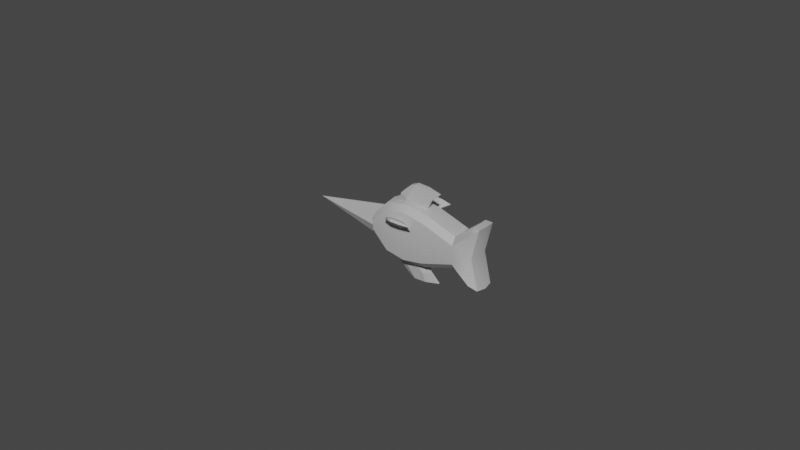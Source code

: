 # Source: Fish2.0.blend  (saved by Blender 3.4.6; exported with 4.5.12 LTS)
import bpy
from mathutils import Matrix  # noqa: F401  (used for matrix-valued properties, if any)

bpy.ops.wm.read_factory_settings(use_empty=True)
scene = bpy.context.scene
scene.name = 'Scene'

# ---- collections
col_collection = bpy.data.collections.new('Collection'); scene.collection.children.link(col_collection)

# ---- materials (node trees are filled in below, after node groups)
mat_lambert1 = bpy.data.materials.new('lambert1')
mat_lambert1.use_transparent_shadow = False
mat_lambert1.diffuse_color = (0.5, 0.5, 0.5, 1.0)
mat_lambert1.roughness = 0.5528

# ---- material node trees
mat_lambert1.use_nodes = True; mat_lambert1.node_tree.nodes.clear()
_N = mat_lambert1.node_tree.nodes; _L = mat_lambert1.node_tree.links
n0 = _N.new('ShaderNodeBsdfPrincipled'); n0.name = 'Principled BSDF'; n0.location = (10, 300)
n0.distribution = 'GGX'
n0.subsurface_method = 'RANDOM_WALK_SKIN'
n0.inputs[0].default_value = (0.5, 0.5, 0.5, 1.0)
n0.inputs[2].default_value = 0.5528
n0.inputs[3].default_value = 1.45
n0.inputs[27].default_value = (0.0, 0.0, 0.0, 1.0)
n0.inputs[28].default_value = 1.0
n1 = _N.new('ShaderNodeOutputMaterial'); n1.name = 'Material Output'; n1.location = (300, 300)
n2 = _N.new('ShaderNodeNormalMap'); n2.name = 'Normal Map'; n2.location = (-300, -300)
n2.label = 'Normal/Map'
_L.new(n0.outputs[0], n1.inputs[0])
_L.new(n2.outputs[0], n0.inputs[5])
n1.is_active_output = True

# ---- world
world_world = bpy.data.worlds.new('World'); scene.world = world_world
world_world.use_nodes = True; world_world.node_tree.nodes.clear()
_N = world_world.node_tree.nodes; _L = world_world.node_tree.links
n0 = _N.new('ShaderNodeOutputWorld'); n0.name = 'World Output'; n0.location = (300, 300)
n1 = _N.new('ShaderNodeBackground'); n1.name = 'Background'; n1.location = (10, 300)
n1.inputs[0].default_value = (0.05088, 0.05088, 0.05088, 1.0)
_L.new(n1.outputs[0], n0.inputs[0])
n0.is_active_output = True
world_world.color = (0.05088, 0.05088, 0.05088)
world_world.use_sun_shadow = False
world_world.sun_shadow_jitter_overblur = 0.0

# ---- meshes
me_mesh = bpy.data.meshes.new('Mesh')
me_mesh.from_pydata([(0.5226, -0.8619, 0.3163), (0.4781, -0.6831, 0.5001), (1.561, -0.3329, 0.5001), (1.523, -0.5386, 0.3163), (0.4781, 0.6059, 0.5001), (0.5226, 0.7847, 0.3163), (1.523, 0.4614, 0.3163), (1.561, 0.2557, 0.5001), (0.5226, 0.7847, -0.316), (0.4781, 0.6059, -0.4999), (1.561, 0.2557, -0.4999), (1.523, 0.4614, -0.316), (0.4781, -0.6831, -0.4999), (0.5226, -0.8619, -0.316), (1.523, -0.5386, -0.316), (1.561, -0.3329, -0.4999), (-0.1913, -0.8017, -0.4999), (-0.1913, -0.9884, -0.316), (-0.1913, -0.8017, 0.5001), (-0.1913, -0.9884, 0.3163), (-0.1913, 0.9111, 0.3163), (-0.1913, 0.7245, 0.5001), (-0.1913, 0.7245, -0.4999), (-0.1913, 0.9111, -0.316), (2.081, -0.9944, -0.316), (2.146, -0.8106, -0.4999), (2.146, -0.8106, 0.5001), (2.081, -0.9944, 0.3163), (2.146, 0.7333, -0.4999), (2.081, 0.9172, -0.316), (2.081, 0.9172, 0.3163), (2.146, 0.7333, 0.5001), (2.33, -0.9944, -0.316), (2.33, -0.9944, 0.3163), (2.33, 0.9172, -0.316), (2.33, 0.9172, 0.3163), (-0.9052, -0.8619, -0.316), (-0.8166, -0.6909, -0.4999), (-1.341, -0.1716, -0.4999), (-1.524, -0.2483, -0.316), (-0.8166, -0.6909, 0.5001), (-0.9052, -0.8619, 0.3163), (-1.524, -0.2483, 0.3163), (-1.341, -0.1716, 0.5001), (-0.9052, 0.7847, 0.3163), (-0.8166, 0.6137, 0.5001), (-1.341, 0.0944, 0.5001), (-1.524, 0.171, 0.3163), (-0.8166, 0.6137, -0.4999), (-0.9052, 0.7847, -0.316), (-1.524, 0.171, -0.316), (-1.341, 0.0944, -0.4999), (2.102, -0.03861, -0.316), (1.919, -0.03861, -0.4999), (1.561, -0.03861, -0.4999), (0.4781, -0.03861, -0.5889), (-0.1913, -0.03861, -0.5889), (-0.8166, -0.03861, -0.5889), (-1.341, -0.03861, -0.4999), (-1.524, -0.03861, -0.316), (-1.524, -0.03861, 0.3163), (-1.341, -0.03861, 0.5001), (-0.8166, -0.03861, 0.5892), (-0.1913, -0.03861, 0.5892), (0.4781, -0.03861, 0.5892), (1.561, -0.03861, 0.5001), (1.919, -0.03861, 0.5001), (2.102, -0.03861, 0.3163), (1.554, 0.4753, 0.0001312), (0.526, 0.8077, 0.0001312), (-0.2078, 0.9376, 0.0001312), (-0.9417, 0.8077, 0.0001312), (-1.578, 0.1769, 0.0001312), (-1.578, -0.03861, 0.0001312), (-1.578, -0.2541, 0.0001312), (-0.9417, -0.8849, 0.0001312), (-0.2078, -1.015, 0.0001312), (0.526, -0.8849, 0.0001312), (1.554, -0.5526, 0.0001312), (2.128, -1.021, 0.0001312), (2.384, -1.021, 0.0001312), (2.15, -0.03861, 0.0001312), (2.384, 0.9438, 0.0001312), (2.128, 0.9438, 0.0001312), (-3.837, -0.03861, 0.0001312), (-1.524, -0.2483, -0.316), (-1.524, -0.2483, 0.3163), (-1.524, 0.171, 0.3163), (-1.524, 0.171, -0.316), (-1.524, -0.03861, -0.316), (-1.524, -0.03861, 0.3163), (-1.578, 0.1769, 0.0001311), (-1.578, -0.03861, 0.0001312), (-1.578, -0.2541, 0.0001312), (-1.301, 0.4512, 0.0001311), (-1.365, 0.2991, 0.3379), (-1.391, 0.3029, 0.3163), (-1.363, -0.03861, 0.4781), (-1.455, 0.1423, 0.3853), (-1.455, -0.2195, 0.3853), (-1.365, -0.3763, 0.3379), (-1.363, -0.03861, 0.4781), (-1.301, -0.5284, 0.0001313), (-1.391, -0.3801, 0.3163), (-1.301, -0.5284, 0.0001312), (-1.365, -0.3763, -0.3376), (-1.391, -0.3801, -0.316), (-1.363, -0.03861, -0.4779), (-1.363, -0.03861, -0.4779), (-1.455, -0.2195, -0.385), (-1.455, 0.1423, -0.385), (-1.365, 0.2991, -0.3376), (-1.301, 0.4512, 0.0001311), (-1.391, 0.3028, -0.316), (-0.3633, -1.078, 0.1709), (-0.6139, -1.159, 0.08581), (-0.6139, -1.159, -0.08555), (-0.3633, -1.078, -0.1707), (-0.009237, -0.9725, 0.1709), (-0.009237, -0.9725, -0.1707), (-0.25, -1.504, -0.04996), (-0.3924, -1.375, -0.06105), (-0.2155, -1.332, -0.1212), (-0.08741, -1.559, -0.07862), (-0.08741, -1.559, 0.07889), (-0.2155, -1.332, 0.1215), (-0.3924, -1.375, 0.06132), (-0.25, -1.504, 0.05022), (0.4558, -1.198, -0.03116), (0.7459, -1.465, -0.02661), (0.2982, -1.538, -0.07858), (0.2364, -1.247, -0.1205), (0.7459, -1.465, 0.02687), (0.4558, -1.198, 0.03142), (0.2364, -1.247, 0.1207), (0.2982, -1.538, 0.07884), (-0.3633, 1.0, 0.1709), (-0.6139, 1.082, 0.08581), (-0.6139, 1.082, -0.08555), (-0.3633, 1.0, -0.1707), (-0.009238, 0.8953, 0.1709), (-0.009238, 0.8953, -0.1707), (-0.25, 1.427, -0.04996), (-0.3924, 1.298, -0.06105), (-0.2155, 1.255, -0.1212), (-0.08741, 1.482, -0.07862), (-0.08741, 1.482, 0.07889), (-0.2155, 1.255, 0.1215), (-0.3924, 1.298, 0.06132), (-0.25, 1.427, 0.05022), (0.4558, 1.121, -0.03116), (0.7459, 1.388, -0.02661), (0.2982, 1.461, -0.07858), (0.2364, 1.169, -0.1205), (0.7459, 1.388, 0.02687), (0.4558, 1.121, 0.03142), (0.2364, 1.169, 0.1207), (0.2982, 1.461, 0.07884), (-0.2078, 0.9376, 0.000131), (-0.2078, -1.015, 0.0001313), (-0.01059, -0.9672, 0.1709), (-0.1989, -1.001, 0.1709), (-0.3949, -0.9658, 0.1709), (-0.3949, -0.9658, -0.1707), (-0.1989, -1.001, -0.1707), (-0.01059, -0.9672, -0.1707), (-0.6684, -0.9333, 0.0001313), (-0.6704, -0.925, 0.08581), (-0.6704, -0.925, -0.08555), (-0.5342, -0.945, -0.1292), (-0.0007575, -0.9657, -0.1672), (0.03802, -0.96, -0.1517), (0.03802, -0.96, 0.152), (0.3217, -0.9211, 0.0001313), (0.3202, -0.9181, 0.04335), (0.3202, -0.9181, -0.04308), (0.2999, -0.9211, 0.05143), (-0.1989, 0.9233, 0.1709), (-0.3949, 0.8886, 0.1709), (-0.01059, 0.89, 0.1709), (-0.1989, 0.9233, -0.1707), (-0.01059, 0.89, -0.1707), (-0.3949, 0.8886, -0.1707), (-0.6704, 0.8477, -0.08555), (-0.6684, 0.8561, 0.000131), (-0.6704, 0.8477, 0.08581), (-0.5342, 0.8678, -0.1292), (-0.0007578, 0.8885, -0.1672), (0.03802, 0.8828, -0.1517), (0.03802, 0.8828, 0.152), (0.3202, 0.8409, -0.04308), (0.3217, 0.8439, 0.000131), (0.3202, 0.8409, 0.04335), (0.2999, 0.8439, 0.05143), (-0.4534, 0.3801, -0.7464), (-0.6466, 0.4539, -0.7713), (-0.696, 0.337, -0.6034), (-0.6466, 0.5304, -0.718), (-0.4534, 0.5327, -0.6401), (-0.696, 0.4135, -0.5501), (0.06244, 0.3534, -0.5877), (-0.1806, 0.3338, -0.6799), (0.06244, 0.3931, -0.5601), (-0.1806, 0.4864, -0.5736), (-0.3661, 0.6665, -0.9473), (-0.4759, 0.6146, -0.8623), (-0.3395, 0.6226, -0.8163), (-0.2408, 0.7034, -0.9731), (-0.2408, 0.633, -1.022), (-0.3395, 0.5141, -0.8918), (-0.4759, 0.56, -0.9003), (-0.3661, 0.6217, -0.9785), (0.1778, 0.5233, -0.7596), (0.4013, 0.6389, -0.9299), (0.05631, 0.6941, -0.9598), (0.008676, 0.5847, -0.7627), (0.4013, 0.615, -0.9466), (0.1778, 0.4954, -0.7791), (0.008676, 0.4769, -0.8377), (0.05631, 0.6238, -1.009), (-0.4534, 0.3801, 0.7466), (-0.6466, 0.4539, 0.7716), (-0.696, 0.337, 0.6036), (-0.6466, 0.5304, 0.7183), (-0.4534, 0.5327, 0.6404), (-0.696, 0.4135, 0.5503), (0.06244, 0.3534, 0.588), (-0.1806, 0.3338, 0.6801), (0.06244, 0.3931, 0.5603), (-0.1806, 0.4864, 0.5739), (-0.3661, 0.6665, 0.9476), (-0.4759, 0.6146, 0.8626), (-0.3395, 0.6226, 0.8166), (-0.2408, 0.7034, 0.9733), (-0.2408, 0.633, 1.022), (-0.3395, 0.5141, 0.8921), (-0.4759, 0.56, 0.9006), (-0.3661, 0.6217, 0.9788), (0.1778, 0.5233, 0.7599), (0.4013, 0.6389, 0.9302), (0.05631, 0.6941, 0.96), (0.008676, 0.5847, 0.7629), (0.4013, 0.615, 0.9468), (0.1778, 0.4954, 0.7794), (0.008676, 0.4769, 0.8379), (0.05631, 0.6238, 1.009), (-0.2191, 0.2472, -0.5556), (-0.5192, 0.2472, -0.5556), (-0.4106, 0.4568, -0.5311), (-0.4916, 0.4555, -0.5293), (-0.1938, 0.4568, -0.5311), (-0.5752, 0.2621, -0.5537), (-0.571, 0.2611, -0.554), (-0.6701, 0.4091, -0.5313), (-0.5691, 0.4361, -0.5301), (0.06168, 0.3759, -0.5353), (0.06103, 0.3214, -0.5417), (-0.0974, 0.4286, -0.5325), (-0.1913, 0.4561, -0.5312), (-0.05317, 0.2935, -0.5473), (-0.1913, 0.2553, -0.5546), (-0.5192, 0.2472, 0.5558), (-0.2191, 0.2472, 0.5558), (-0.1938, 0.4568, 0.5314), (-0.4106, 0.4568, 0.5314), (-0.4916, 0.4555, 0.5296), (-0.5752, 0.2621, 0.554), (-0.571, 0.2611, 0.5542), (-0.6701, 0.4091, 0.5316), (-0.5691, 0.4361, 0.5304), (0.06103, 0.3214, 0.542), (0.06168, 0.3759, 0.5356), (-0.1913, 0.4561, 0.5315), (-0.0974, 0.4286, 0.5327), (-0.05317, 0.2935, 0.5476), (-0.1913, 0.2553, 0.5549)], [], [(0, 1, 18, 19), (1, 0, 3, 2), (2, 3, 27, 26), (4, 5, 20, 21), (5, 4, 7, 6), (6, 7, 31, 30), (8, 9, 22, 23), (9, 8, 11, 10), (10, 11, 29, 28), (12, 13, 17, 16), (13, 12, 15, 14), (14, 15, 25, 24), (16, 17, 36, 37), (19, 18, 40, 41), (21, 20, 44, 45), (23, 22, 48, 49), (24, 25, 32), (26, 27, 33), (28, 29, 34), (30, 31, 35), (52, 53, 28, 34), (66, 67, 35, 31), (37, 36, 39, 38), (58, 59, 50, 51), (41, 40, 43, 42), (60, 61, 46, 47), (45, 44, 47, 46), (49, 48, 51, 50), (64, 65, 7, 4), (69, 68, 11, 8), (9, 10, 54, 55), (13, 14, 78, 77), (82, 81, 52, 34), (59, 73, 72, 50), (13, 77, 76, 17), (63, 64, 4, 21), (70, 69, 8, 23), (9, 55, 56, 22), (79, 78, 14, 24), (53, 54, 10, 28), (11, 68, 6, 30, 83, 29), (7, 65, 66, 31), (80, 79, 24, 32), (29, 83, 82, 34), (36, 75, 74, 39), (61, 62, 45, 46), (72, 71, 49, 50), (48, 57, 58, 51), (22, 56, 57, 48), (71, 70, 23, 49), (62, 63, 21, 45), (17, 76, 75, 36), (32, 25, 53, 52), (15, 54, 53, 25), (55, 54, 15, 12), (56, 55, 12, 16), (57, 56, 16, 37), (58, 57, 37, 38), (38, 39, 59, 58), (39, 74, 73, 59), (42, 43, 61, 60), (40, 62, 61, 43), (18, 63, 62, 40), (1, 64, 63, 18), (1, 2, 65, 64), (66, 65, 2, 26), (26, 33, 67, 66), (81, 80, 32, 52), (82, 83, 30, 35), (67, 81, 82, 35), (33, 80, 81, 67), (27, 79, 80, 33), (3, 78, 79, 27), (77, 78, 3, 0), (76, 77, 0, 19), (75, 76, 19, 41), (74, 75, 41, 42), (73, 74, 42, 60), (72, 73, 60, 47), (44, 71, 72, 47), (20, 70, 71, 44), (5, 69, 70, 20), (5, 6, 68, 69), (94, 84, 95, 96), (95, 84, 97, 98), (84, 100, 99, 101, 97), (100, 84, 102, 103), (104, 102, 84, 105, 106), (105, 84, 107, 108, 109), (84, 111, 110, 107), (113, 111, 84, 94, 112), (109, 85, 106, 105), (110, 88, 89, 108, 107), (99, 100, 103, 86), (90, 87, 98, 97, 101), (98, 87, 96, 95), (88, 110, 111, 113), (89, 88, 91, 92), (106, 85, 93, 104), (112, 91, 88, 113), (108, 89, 85, 109), (85, 89, 92, 93), (86, 90, 101, 99), (104, 93, 86, 103, 102), (86, 93, 92, 90), (90, 92, 91, 87), (96, 87, 91, 112, 94), (162, 114, 118, 160, 161), (119, 117, 163, 164, 165), (116, 115, 167, 166, 168), (117, 119, 131, 122), (115, 114, 162, 167), (117, 116, 168, 169, 163), (170, 171, 119, 165), (118, 114, 125, 134), (160, 118, 172), (123, 130, 135, 124), (115, 116, 121, 126), (174, 133, 128, 175, 173), (114, 115, 126, 125), (172, 118, 134, 133, 174, 176), (175, 128, 131, 119, 171), (116, 117, 122, 121), (135, 130, 129, 132), (121, 122, 123, 120), (125, 126, 127, 124), (126, 121, 120, 127), (129, 130, 131, 128), (133, 134, 135, 132), (128, 133, 132, 129), (122, 131, 130, 123), (134, 125, 124, 135), (123, 124, 127, 120), (179, 140, 136, 178, 177), (182, 139, 141, 181, 180), (137, 138, 183, 184, 185), (139, 144, 153, 141), (178, 136, 137, 185), (186, 183, 138, 139, 182), (187, 181, 141, 188), (140, 156, 147, 136), (140, 179, 189), (145, 146, 157, 152), (137, 148, 143, 138), (190, 150, 155, 192, 191), (136, 147, 148, 137), (192, 155, 156, 140, 189, 193), (141, 153, 150, 190, 188), (138, 143, 144, 139), (157, 154, 151, 152), (143, 142, 145, 144), (147, 146, 149, 148), (148, 149, 142, 143), (151, 150, 153, 152), (155, 154, 157, 156), (150, 151, 154, 155), (144, 145, 152, 153), (156, 157, 146, 147), (145, 142, 149, 146), (165, 164, 159, 173, 175, 171, 170), (191, 158, 180, 181, 187, 188, 190), (180, 158, 184, 183, 186, 182), (168, 166, 159, 164, 163, 169), (174, 173, 159, 161, 160, 172, 176), (162, 161, 159, 166, 167), (185, 184, 158, 177, 178), (179, 177, 158, 191, 192, 193, 189), (194, 201, 246, 247), (203, 198, 249, 248, 250), (195, 196, 199, 197), (198, 203, 215, 206), (251, 196, 195, 194, 247, 252), (253, 199, 196, 251), (198, 197, 199, 253, 254, 249), (200, 202, 255, 256), (202, 203, 250, 258, 257, 255), (201, 194, 209, 218), (246, 201, 200, 256, 259, 260), (207, 214, 219, 208), (195, 197, 205, 210), (202, 200, 217, 212), (194, 195, 210, 209), (200, 201, 218, 217), (203, 202, 212, 215), (197, 198, 206, 205), (219, 214, 213, 216), (205, 206, 207, 204), (209, 210, 211, 208), (210, 205, 204, 211), (213, 214, 215, 212), (217, 218, 219, 216), (212, 217, 216, 213), (206, 215, 214, 207), (218, 209, 208, 219), (207, 208, 211, 204), (262, 227, 220, 261), (224, 229, 263, 264, 265), (221, 223, 225, 222), (224, 232, 241, 229), (261, 220, 221, 222, 266, 267), (266, 222, 225, 268), (269, 268, 225, 223, 224, 265), (271, 228, 226, 270), (263, 229, 228, 271, 273, 272), (227, 244, 235, 220), (274, 270, 226, 227, 262, 275), (233, 234, 245, 240), (221, 236, 231, 223), (228, 238, 243, 226), (220, 235, 236, 221), (226, 243, 244, 227), (229, 241, 238, 228), (223, 231, 232, 224), (245, 242, 239, 240), (231, 230, 233, 232), (235, 234, 237, 236), (236, 237, 230, 231), (239, 238, 241, 240), (243, 242, 245, 244), (238, 239, 242, 243), (232, 233, 240, 241), (244, 245, 234, 235), (233, 230, 237, 234), (270, 274, 275, 272, 273, 271), (256, 255, 257, 258, 260, 259), (252, 247, 246, 260, 258, 250, 248, 249, 254, 253, 251), (264, 263, 272, 275, 262, 261, 267, 266, 268, 269, 265)])
me_mesh.polygons.foreach_set('use_smooth', [1, 1, 1, 1, 1, 1, 1, 1, 1, 1, 1, 1, 1, 1, 1, 1, 1, 1, 1, 1, 1, 1, 1, 1, 1, 1, 1, 1, 1, 1, 1, 1, 1, 1, 1, 1, 1, 1, 1, 1, 1, 1, 1, 1, 1, 1, 1, 1, 1, 1, 1, 1, 1, 1, 1, 1, 1, 1, 1, 1, 1, 1, 1, 1, 1, 1, 1, 1, 1, 1, 1, 1, 1, 1, 1, 1, 1, 1, 1, 1, 1, 1, 1, 0, 0, 0, 0, 0, 0, 0, 0, 1, 1, 1, 1, 1, 1, 1, 1, 1, 1, 1, 1, 1, 1, 1, 1, 0, 0, 0, 0, 0, 0, 0, 0, 0, 0, 0, 0, 0, 0, 0, 0, 0, 0, 0, 0, 0, 0, 0, 0, 0, 0, 0, 0, 0, 0, 0, 0, 0, 0, 0, 0, 0, 0, 0, 0, 0, 0, 0, 0, 0, 0, 0, 0, 0, 0, 0, 0, 1, 1, 1, 1, 1, 1, 1, 1, 0, 0, 0, 0, 0, 0, 0, 0, 0, 0, 0, 0, 0, 0, 0, 0, 0, 0, 0, 0, 0, 0, 0, 0, 0, 0, 0, 0, 0, 0, 0, 0, 0, 0, 0, 0, 0, 0, 0, 0, 0, 0, 0, 0, 0, 0, 0, 0, 0, 0, 0, 0, 0, 0, 0, 0, 1, 1, 1, 1])
_k = set([(0, 3), (0, 19), (1, 2), (1, 18), (2, 3), (2, 26), (3, 27), (3, 78), (4, 7), (4, 21), (5, 6), (5, 20), (6, 7), (6, 30), (6, 68), (7, 31), (8, 11), (8, 23), (9, 10), (9, 22), (10, 11), (10, 28), (11, 29), (11, 68), (12, 15), (12, 16), (13, 14), (13, 17), (14, 15), (14, 24), (14, 78), (15, 25), (16, 37), (17, 36), (18, 40), (19, 41), (20, 44), (21, 45), (22, 48), (23, 49), (24, 32), (24, 79), (25, 32), (26, 33), (27, 33), (27, 79), (28, 34), (29, 34), (29, 83), (30, 35), (30, 83), (31, 35), (32, 52), (32, 80), (33, 67), (33, 80), (34, 52), (34, 82), (35, 67), (35, 82), (36, 39), (36, 75), (37, 38), (38, 39), (38, 58), (39, 59), (39, 74), (40, 43), (41, 42), (41, 75), (42, 43), (42, 60), (42, 74), (43, 61), (44, 47), (44, 71), (45, 46), (46, 47), (46, 61), (47, 60), (47, 72), (48, 51), (49, 50), (49, 71), (50, 51), (50, 59), (50, 72), (51, 58), (85, 89), (85, 93), (85, 106), (85, 109), (86, 90), (86, 93), (86, 99), (86, 103), (87, 90), (87, 91), (87, 96), (87, 98), (88, 89), (88, 91), (88, 110), (88, 113)])
me_mesh.attributes.new('sharp_edge', 'BOOLEAN', 'EDGE').data.foreach_set('value', [ (min(e.vertices), max(e.vertices)) in _k for e in me_mesh.edges])
_uv = me_mesh.uv_layers.new(name='map1')
_uv.uv.foreach_set('vector', [0.329, 0.0, 0.375, 0.02834, 0.375, 0.02457, 0.329, 0.0, 0.375, 0.02834, 0.329, 0.0, 0.625, 0.0, 0.625, 0.04353, 0.625, 0.04353, 0.671, 0.0, 0.671, 0.0, 0.625, 0.02404, 0.375, 0.224, 0.375, 0.296, 0.329, 0.25, 0.375, 0.2254, 0.375, 0.296, 0.375, 0.224, 0.625, 0.1907, 0.625, 0.296, 0.671, 0.25, 0.625, 0.1907, 0.625, 0.226, 0.671, 0.25, 0.171, 0.25, 0.125, 0.2217, 0.125, 0.2254, 0.171, 0.25, 0.378, 0.5, 0.375, 0.454, 0.625, 0.454, 0.625, 0.5, 0.875, 0.2065, 0.829, 0.25, 0.829, 0.25, 0.875, 0.226, 0.125, 0.02595, 0.171, 0.0, 0.171, 0.0, 0.125, 0.02457, 0.375, 0.796, 0.375, 0.7154, 0.625, 0.7035, 0.625, 0.796, 0.829, 0.0, 0.875, 0.05933, 0.875, 0.02404, 0.829, 0.0, 0.125, 0.02457, 0.171, 0.0, 0.171, 0.0, 0.125, 0.02834, 0.329, 0.0, 0.375, 0.02457, 0.375, 0.02457, 0.329, 0.0, 0.375, 0.2254, 0.329, 0.25, 0.329, 0.25, 0.375, 0.2217, 0.171, 0.25, 0.125, 0.2254, 0.125, 0.2254, 0.171, 0.25, 0.829, 0.0, 0.875, 0.02404, 0.829, 3.725e-09, 0.625, 0.02404, 0.671, 0.0, 0.671, 0.0, 0.875, 0.226, 0.829, 0.25, 0.829, 0.25, 0.671, 0.25, 0.625, 0.226, 0.671, 0.25, 0.829, 0.125, 0.875, 0.125, 0.875, 0.226, 0.829, 0.25, 0.625, 0.125, 0.671, 0.125, 0.671, 0.25, 0.625, 0.226, 0.125, 0.02834, 0.171, 0.0, 0.171, 0.0, 0.125, 0.1543, 0.125, 0.1825, 0.171, 0.125, 0.171, 0.25, 0.125, 0.2107, 0.329, 0.0, 0.375, 0.02457, 0.375, 0.0393, 0.329, -3.725e-09, 0.329, 0.125, 0.375, 0.06748, 0.375, 0.09567, 0.329, 0.25, 0.375, 0.2217, 0.329, 0.25, 0.329, 0.25, 0.375, 0.09567, 0.171, 0.25, 0.125, 0.2254, 0.125, 0.2107, 0.171, 0.25, 0.375, 0.1262, 0.625, 0.1171, 0.625, 0.1907, 0.375, 0.224, 0.375, 0.375, 0.625, 0.375, 0.625, 0.454, 0.375, 0.454, 0.375, 0.5281, 0.625, 0.5618, 0.625, 0.6327, 0.375, 0.6218, 0.375, 0.796, 0.625, 0.796, 0.625, 0.875, 0.375, 0.875, 0.75, 0.25, 0.75, 0.125, 0.829, 0.125, 0.829, 0.25, 0.171, 0.125, 0.25, 0.125, 0.25, 0.25, 0.171, 0.25, 0.171, 0.0, 0.25, 0.0, 0.25, 0.0, 0.171, 0.0, 0.375, 0.125, 0.375, 0.1262, 0.375, 0.224, 0.375, 0.2254, 0.25, 0.25, 0.25, 0.25, 0.171, 0.25, 0.171, 0.25, 0.125, 0.2217, 0.125, 0.1238, 0.125, 0.125, 0.125, 0.2254, 0.75, 0.0, 0.75, 0.0, 0.829, 0.0, 0.829, 0.0, 0.875, 0.125, 0.875, 0.1329, 0.875, 0.2065, 0.875, 0.226, 0.829, 0.25, 0.75, 0.25, 0.671, 0.25, 0.671, 0.25, 0.75, 0.25, 0.829, 0.25, 0.625, 0.1907, 0.625, 0.1171, 0.625, 0.125, 0.625, 0.226, 0.75, 1.863e-09, 0.75, 0.0, 0.829, 0.0, 0.829, 3.725e-09, 0.829, 0.25, 0.75, 0.25, 0.75, 0.25, 0.829, 0.25, 0.171, 0.0, 0.25, 0.0, 0.25, -1.863e-09, 0.171, 0.0, 0.375, 0.06748, 0.375, 0.1231, 0.375, 0.2217, 0.375, 0.09567, 0.25, 0.25, 0.25, 0.25, 0.171, 0.25, 0.171, 0.25, 0.125, 0.2254, 0.125, 0.1269, 0.125, 0.1825, 0.125, 0.2107, 0.125, 0.2254, 0.125, 0.125, 0.125, 0.1269, 0.125, 0.2254, 0.25, 0.25, 0.25, 0.25, 0.171, 0.25, 0.171, 0.25, 0.375, 0.1231, 0.375, 0.125, 0.375, 0.2254, 0.375, 0.2217, 0.171, 0.0, 0.25, 0.0, 0.25, 0.0, 0.171, 0.0, 0.829, 3.725e-09, 0.875, 0.02404, 0.875, 0.125, 0.829, 0.125, 0.875, 0.05933, 0.875, 0.1329, 0.875, 0.125, 0.875, 0.02404, 0.375, 0.6218, 0.625, 0.6327, 0.625, 0.7035, 0.375, 0.7154, 0.125, 0.125, 0.125, 0.1238, 0.125, 0.02595, 0.125, 0.02457, 0.125, 0.1269, 0.125, 0.125, 0.125, 0.02457, 0.125, 0.02834, 0.125, 0.1825, 0.125, 0.1269, 0.125, 0.02834, 0.125, 0.1543, 0.125, 0.1543, 0.171, 0.0, 0.171, 0.125, 0.125, 0.1825, 0.171, 0.0, 0.25, -1.863e-09, 0.25, 0.125, 0.171, 0.125, 0.329, -3.725e-09, 0.375, 0.0393, 0.375, 0.06748, 0.329, 0.125, 0.375, 0.02457, 0.375, 0.1231, 0.375, 0.06748, 0.375, 0.0393, 0.375, 0.02457, 0.375, 0.125, 0.375, 0.1231, 0.375, 0.02457, 0.375, 0.02834, 0.375, 0.1262, 0.375, 0.125, 0.375, 0.02457, 0.375, 0.02834, 0.625, 0.04353, 0.625, 0.1171, 0.375, 0.1262, 0.625, 0.125, 0.625, 0.1171, 0.625, 0.04353, 0.625, 0.02404, 0.625, 0.02404, 0.671, 0.0, 0.671, 0.125, 0.625, 0.125, 0.75, 0.125, 0.75, 1.863e-09, 0.829, 3.725e-09, 0.829, 0.125, 0.75, 0.25, 0.75, 0.25, 0.671, 0.25, 0.671, 0.25, 0.671, 0.125, 0.75, 0.125, 0.75, 0.25, 0.671, 0.25, 0.671, 0.0, 0.75, 1.863e-09, 0.75, 0.125, 0.671, 0.125, 0.671, 0.0, 0.75, 0.0, 0.75, 1.863e-09, 0.671, 0.0, 0.671, 0.0, 0.75, 0.0, 0.75, 0.0, 0.671, 0.0, 0.375, 0.875, 0.625, 0.875, 0.625, 0.954, 0.375, 0.954, 0.25, 0.0, 0.25, 0.0, 0.329, 0.0, 0.329, 0.0, 0.25, 0.0, 0.25, 0.0, 0.329, 0.0, 0.329, 0.0, 0.25, -1.863e-09, 0.25, 0.0, 0.329, 0.0, 0.329, -3.725e-09, 0.25, 0.125, 0.25, -1.863e-09, 0.329, -3.725e-09, 0.329, 0.125, 0.25, 0.25, 0.25, 0.125, 0.329, 0.125, 0.329, 0.25, 0.329, 0.25, 0.25, 0.25, 0.25, 0.25, 0.329, 0.25, 0.329, 0.25, 0.25, 0.25, 0.25, 0.25, 0.329, 0.25, 0.329, 0.25, 0.25, 0.25, 0.25, 0.25, 0.329, 0.25, 0.375, 0.296, 0.625, 0.296, 0.625, 0.375, 0.375, 0.375, 0.0, 0.0, 0.0, 0.0, 0.0, 0.0, 0.0, 0.0, 0.0, 0.0, 0.0, 0.0, 0.0, 0.0, 0.0, 0.0, 0.0, 0.0, 0.0, 0.0, 0.0, 0.0, 0.0, 0.0, 0.0, 0.0, 0.0, 0.0, 0.0, 0.0, 0.0, 0.0, 0.0, 0.0, 0.0, 0.0, 0.0, 0.0, 0.0, 0.0, 0.0, 0.0, 0.0, 0.0, 0.0, 0.0, 0.0, 0.0, 0.0, 0.0, 0.0, 0.0, 0.0, 0.0, 0.0, 0.0, 0.0, 0.0, 0.0, 0.0, 0.0, 0.0, 0.0, 0.0, 0.0, 0.0, 0.0, 0.0, 0.0, 0.0, 0.0, 0.0, 0.1537, 0.05789, 0.171, 0.0, 0.171, 0.0, 0.1656, 0.01803, 0.1537, 0.2353, 0.171, 0.25, 0.171, 0.125, 0.1305, 0.1756, 0.1305, 0.1756, 0.3463, 0.01474, 0.3344, 0.00451, 0.329, -2.925e-09, 0.329, -3.725e-09, 0.329, 0.125, 0.329, 0.25, 0.3463, 0.1921, 0.3695, 0.07437, 0.3695, 0.07437, 0.3463, 0.1921, 0.329, 0.25, 0.329, 0.25, 0.3344, 0.2329, 0.171, 0.25, 0.1537, 0.2353, 0.1656, 0.2455, 0.171, 0.25, 0.171, 0.125, 0.171, 0.25, 0.25, 0.25, 0.25, 0.125, 0.171, 0.0, 0.171, 0.0, 0.25, -1.863e-09, 0.25, -1.053e-09, 0.25, 0.25, 0.25, 0.25, 0.171, 0.25, 0.171, 0.25, 0.1305, 0.1756, 0.171, 0.125, 0.171, 0.0, 0.1537, 0.05789, 0.171, 0.0, 0.171, 0.125, 0.25, 0.125, 0.25, -1.863e-09, 0.329, -3.725e-09, 0.329, 0.125, 0.3695, 0.07437, 0.3463, 0.01474, 0.25, -1.053e-09, 0.25, -1.863e-09, 0.329, -3.725e-09, 0.329, -2.925e-09, 0.25, -1.053e-09, 0.329, -3.725e-09, 0.25, -1.863e-09, 0.25, 0.125, 0.329, 0.125, 0.329, 0.125, 0.25, 0.125, 0.25, 0.25, 0.329, 0.25, 0.329, 0.25, 0.329, 0.25, 0.25, 0.25, 0.25, 0.25, 0.25, 0.25, 0.0, 0.0, 0.0, 0.0, 0.0, 0.0, 0.0, 0.0, 0.0, 0.0, 0.0, 0.0, 0.0, 0.0, 0.0, 0.0, 0.0, 0.0, 0.0, 0.0, 0.0, 0.0, 0.0, 0.0, 0.0, 0.0, 0.0, 0.0, 0.0, 0.0, 0.0, 0.0, 0.0, 0.0, 0.0, 0.0, 0.0, 0.0, 0.0, 0.0, 0.0, 0.0, 0.0, 0.0, 0.0, 0.0, 0.0, 0.0, 0.0, 0.0, 0.0, 0.0, 0.0, 0.0, 0.0, 0.0, 0.0, 0.0, 0.0, 0.0, 0.0, 0.0, 0.0, 0.0, 0.0, 0.0, 0.0, 0.0, 0.0, 0.0, 0.0, 0.0, 0.0, 0.0, 0.0, 0.0, 0.0, 0.0, 0.0, 0.0, 0.0, 0.0, 0.0, 0.0, 0.0, 0.0, 0.0, 0.0, 0.0, 0.0, 0.0, 0.0, 0.0, 0.0, 0.0, 0.0, 0.0, 0.0, 0.0, 0.0, 0.0, 0.0, 0.0, 0.0, 0.0, 0.0, 0.0, 0.0, 0.0, 0.0, 0.0, 0.0, 0.0, 0.0, 0.0, 0.0, 0.0, 0.0, 0.0, 0.0, 0.0, 0.0, 0.0, 0.0, 0.0, 0.0, 0.0, 0.0, 0.0, 0.0, 0.0, 0.0, 0.0, 0.0, 0.0, 0.0, 0.0, 0.0, 0.0, 0.0, 0.0, 0.0, 0.0, 0.0, 0.0, 0.0, 0.0, 0.0, 0.0, 0.0, 0.0, 0.0, 0.0, 0.0, 0.0, 0.0, 0.0, 0.0, 0.0, 0.0, 0.0, 0.0, 0.0, 0.0, 0.0, 0.0, 0.0, 0.0, 0.0, 0.0, 0.0, 0.0, 0.0, 0.0, 0.0, 0.0, 0.0, 0.0, 0.0, 0.0, 0.0, 0.0, 0.0, 0.0, 0.0, 0.0, 0.0, 0.0, 0.0, 0.0, 0.0, 0.0, 0.0, 0.0, 0.0, 0.0, 0.0, 0.0, 0.0, 0.0, 0.0, 0.0, 0.0, 0.0, 0.0, 0.0, 0.0, 0.0, 0.0, 0.0, 0.0, 0.0, 0.0, 0.0, 0.0, 0.0, 0.0, 0.0, 0.0, 0.0, 0.0, 0.0, 0.0, 0.0, 0.0, 0.0, 0.0, 0.0, 0.0, 0.0, 0.0, 0.0, 0.0, 0.0, 0.0, 0.0, 0.0, 0.0, 0.0, 0.0, 0.0, 0.0, 0.0, 0.0, 0.0, 0.0, 0.0, 0.0, 0.0, 0.0, 0.0, 0.0, 0.0, 0.0, 0.0, 0.0, 0.0, 0.0, 0.0, 0.0, 0.0, 0.0, 0.0, 0.0, 0.0, 0.0, 0.0, 0.0, 0.0, 0.0, 0.0, 0.0, 0.0, 0.0, 0.0, 0.0, 0.0, 0.0, 0.0, 0.0, 0.0, 0.0, 0.0, 0.0, 0.0, 0.0, 0.0, 0.0, 0.0, 0.0, 0.0, 0.0, 0.0, 0.0, 0.0, 0.0, 0.0, 0.0, 0.0, 0.0, 0.0, 0.0, 0.0, 0.0, 0.0, 0.0, 0.0, 0.0, 0.0, 0.0, 0.0, 0.0, 0.0, 0.0, 0.0, 0.0, 0.0, 0.0, 0.0, 0.0, 0.0, 0.0, 0.0, 0.0, 0.0, 0.0, 0.0, 0.0, 0.0, 0.0, 0.0, 0.0, 0.0, 0.0, 0.0, 0.0, 0.0, 0.0, 0.0, 0.0, 0.0, 0.0, 0.0, 0.0, 0.0, 0.0, 0.0, 0.0, 0.0, 0.0, 0.0, 0.0, 0.0, 0.0, 0.0, 0.0, 0.0, 0.0, 0.0, 0.0, 0.0, 0.0, 0.0, 0.0, 0.0, 0.0, 0.0, 0.0, 0.0, 0.0, 0.0, 0.0, 0.0, 0.0, 0.0, 0.0, 0.0, 0.0, 0.0, 0.0, 0.0, 0.0, 0.0, 0.0, 0.0, 0.0, 0.0, 0.0, 0.0, 0.0, 0.0, 0.0, 0.0, 0.0, 0.0, 0.0, 0.0, 0.0, 0.0, 0.0, 0.0, 0.0, 0.0, 0.0, 0.0, 0.0, 0.0, 0.0, 0.0, 0.0, 0.0, 0.0, 0.0, 0.0, 0.0, 0.0, 0.0, 0.0, 0.0, 0.0, 0.0, 0.0, 0.0, 0.0, 0.0, 0.0, 0.0, 0.0, 0.0, 0.0, 0.0, 0.0, 0.0, 0.0, 0.0, 0.0, 0.0, 0.0, 0.0, 0.0, 0.0, 0.0, 0.0, 0.0, 0.2073, 0.0, 0.2073, 0.0, 0.25, 0.0, 0.25, 0.0, 0.2392, 0.0, 0.212, 0.0, 0.2082, 0.0, 0.25, 0.25, 0.25, 0.25, 0.2073, 0.25, 0.2073, 0.25, 0.2082, 0.25, 0.212, 0.25, 0.2392, 0.25, 0.2073, 0.25, 0.25, 0.25, 0.25, 0.25, 0.2286, 0.25, 0.2177, 0.25, 0.2073, 0.25, 0.2286, 0.0, 0.25, 0.0, 0.25, 0.0, 0.2073, 0.0, 0.2073, 0.0, 0.2177, 0.0, 0.2608, 0.0, 0.25, 0.0, 0.25, 0.0, 0.2927, 0.0, 0.2927, 0.0, 0.288, 0.0, 0.2628, 0.0, 0.2927, 0.0, 0.2927, 0.0, 0.25, 0.0, 0.25, 0.0, 0.2714, 0.0, 0.2714, 0.25, 0.25, 0.25, 0.25, 0.25, 0.2927, 0.25, 0.2927, 0.25, 0.2927, 0.25, 0.2927, 0.25, 0.25, 0.25, 0.25, 0.25, 0.2608, 0.25, 0.2628, 0.25, 0.288, 0.25, 0.0, 0.0, 0.0, 0.0, 0.0, 0.0, 0.0, 0.0, 0.0, 0.0, 0.0, 0.0, 0.0, 0.0, 0.0, 0.0, 0.0, 0.0, 0.0, 0.0, 0.0, 0.0, 0.0, 0.0, 0.0, 0.0, 0.0, 0.0, 0.0, 0.0, 0.0, 0.0, 0.0, 0.0, 0.0, 0.0, 0.0, 0.0, 0.0, 0.0, 0.0, 0.0, 0.0, 0.0, 0.0, 0.0, 0.0, 0.0, 0.0, 0.0, 0.0, 0.0, 0.0, 0.0, 0.0, 0.0, 0.0, 0.0, 0.0, 0.0, 0.0, 0.0, 0.0, 0.0, 0.0, 0.0, 0.0, 0.0, 0.0, 0.0, 0.0, 0.0, 0.0, 0.0, 0.0, 0.0, 0.0, 0.0, 0.0, 0.0, 0.0, 0.0, 0.0, 0.0, 0.0, 0.0, 0.0, 0.0, 0.0, 0.0, 0.0, 0.0, 0.0, 0.0, 0.0, 0.0, 0.0, 0.0, 0.0, 0.0, 0.0, 0.0, 0.0, 0.0, 0.0, 0.0, 0.0, 0.0, 0.0, 0.0, 0.0, 0.0, 0.0, 0.0, 0.0, 0.0, 0.0, 0.0, 0.0, 0.0, 0.0, 0.0, 0.0, 0.0, 0.0, 0.0, 0.0, 0.0, 0.0, 0.0, 0.0, 0.0, 0.0, 0.0, 0.0, 0.0, 0.0, 0.0, 0.0, 0.0, 0.0, 0.0, 0.0, 0.0, 0.0, 0.0, 0.0, 0.0, 0.0, 0.0, 0.0, 0.0, 0.0, 0.0, 0.0, 0.0, 0.0, 0.0, 0.0, 0.0, 0.0, 0.0, 0.0, 0.0, 0.0, 0.0, 0.0, 0.0, 0.0, 0.0, 0.0, 0.0, 0.0, 0.0, 0.0, 0.0, 0.0, 0.0, 0.0, 0.0, 0.0, 0.0, 0.0, 0.0, 0.0, 0.0, 0.0, 0.0, 0.0, 0.0, 0.0, 0.0, 0.0, 0.0, 0.0, 0.0, 0.0, 0.0, 0.0, 0.0, 0.0, 0.0, 0.0, 0.0, 0.0, 0.0, 0.0, 0.0, 0.0, 0.0, 0.0, 0.0, 0.0, 0.0, 0.0, 0.0, 0.0, 0.0, 0.0, 0.0, 0.0, 0.0, 0.0, 0.0, 0.0, 0.0, 0.0, 0.0, 0.0, 0.0, 0.0, 0.0, 0.0, 0.0, 0.0, 0.0, 0.0, 0.0, 0.0, 0.0, 0.0, 0.0, 0.0, 0.0, 0.0, 0.0, 0.0, 0.0, 0.0, 0.0, 0.0, 0.0, 0.0, 0.0, 0.0, 0.0, 0.0, 0.0, 0.0, 0.0, 0.0, 0.0, 0.0, 0.0, 0.0, 0.0, 0.0, 0.0, 0.0, 0.0, 0.0, 0.0, 0.0, 0.0, 0.0, 0.0, 0.0, 0.0, 0.0, 0.0, 0.0, 0.0, 0.0, 0.0, 0.0, 0.0, 0.0, 0.0, 0.0, 0.0, 0.0, 0.0, 0.0, 0.0, 0.0, 0.0, 0.0, 0.0, 0.0, 0.0, 0.0, 0.0, 0.0, 0.0, 0.0, 0.0, 0.0, 0.0, 0.0, 0.0, 0.0, 0.0, 0.0, 0.0, 0.0, 0.0, 0.0, 0.0, 0.0, 0.0, 0.0, 0.0, 0.0, 0.0, 0.0, 0.0, 0.0, 0.0, 0.0, 0.0, 0.0, 0.0, 0.0, 0.0, 0.0, 0.0, 0.0, 0.0, 0.0, 0.0, 0.0, 0.0, 0.0, 0.0, 0.0, 0.0, 0.0, 0.0, 0.0, 0.0, 0.0, 0.0, 0.0, 0.0, 0.0, 0.0, 0.0, 0.0, 0.0, 0.0, 0.0, 0.0, 0.0, 0.0, 0.0, 0.0, 0.0, 0.0, 0.0, 0.0, 0.0, 0.0, 0.0, 0.0, 0.0, 0.0, 0.0, 0.0, 0.0, 0.0, 0.0, 0.0, 0.0, 0.0, 0.0, 0.0, 0.0, 0.0, 0.0, 0.0, 0.0, 0.0, 0.0, 0.0, 0.0, 0.0, 0.0, 0.0, 0.0, 0.0, 0.0, 0.0, 0.0, 0.0, 0.0, 0.0, 0.0, 0.0, 0.0, 0.0, 0.0, 0.0, 0.0, 0.0, 0.0, 0.0, 0.0, 0.0, 0.0, 0.0, 0.0, 0.0, 0.0, 0.0, 0.0, 0.0, 0.0, 0.0, 0.0, 0.0, 0.0, 0.0, 0.0, 0.0, 0.0, 0.0, 0.0, 0.0, 0.0, 0.0, 0.0, 0.0, 0.0, 0.0, 0.0, 0.0, 0.0, 0.0, 0.0, 0.0, 0.0, 0.0, 0.0, 0.0, 0.0, 0.0, 0.0, 0.0, 0.0, 0.0, 0.0, 0.0, 0.0, 0.0, 0.0, 0.0, 0.0, 0.0, 0.0, 0.0, 0.0, 0.0, 0.0, 0.0, 0.0, 0.0, 0.0, 0.0, 0.0, 0.0, 0.0, 0.0, 0.0, 0.0, 0.375, 0.1753, 0.375, 0.1702, 0.375, 0.1637, 0.375, 0.1901, 0.375, 0.1879, 0.375, 0.183, 0.125, 0.1749, 0.125, 0.1825, 0.125, 0.1877, 0.125, 0.1901, 0.125, 0.1637, 0.125, 0.17, 0.125, 0.1687, 0.125, 0.1661, 0.125, 0.1629, 0.125, 0.1637, 0.125, 0.1901, 0.125, 0.1902, 0.125, 0.1938, 0.125, 0.1951, 0.125, 0.1939, 0.125, 0.1918, 0.125, 0.1689, 0.375, 0.1932, 0.375, 0.1902, 0.375, 0.1901, 0.375, 0.1637, 0.375, 0.1628, 0.375, 0.1648, 0.375, 0.1672, 0.375, 0.1673, 0.375, 0.1893, 0.375, 0.1921, 0.375, 0.194])
_uv.active_render = True
_uv = me_mesh.uv_layers.new(name='UVMap')
_uv.uv.foreach_set('vector', [0.0, 0.0, 0.0, 0.0, 0.0, 0.0, 0.0, 0.0, 0.0, 0.0, 0.0, 0.0, 0.0, 0.0, 0.0, 0.0, 0.0, 0.0, 0.0, 0.0, 0.0, 0.0, 0.0, 0.0, 0.0, 0.0, 0.0, 0.0, 0.0, 0.0, 0.0, 0.0, 0.0, 0.0, 0.0, 0.0, 0.0, 0.0, 0.0, 0.0, 0.0, 0.0, 0.0, 0.0, 0.0, 0.0, 0.0, 0.0, 0.0, 0.0, 0.0, 0.0, 0.0, 0.0, 0.0, 0.0, 0.0, 0.0, 0.0, 0.0, 0.0, 0.0, 0.0, 0.0, 0.0, 0.0, 0.0, 0.0, 0.0, 0.0, 0.0, 0.0, 0.0, 0.0, 0.0, 0.0, 0.0, 0.0, 0.0, 0.0, 0.0, 0.0, 0.0, 0.0, 0.0, 0.0, 0.0, 0.0, 0.0, 0.0, 0.0, 0.0, 0.0, 0.0, 0.0, 0.0, 0.0, 0.0, 0.0, 0.0, 0.0, 0.0, 0.0, 0.0, 0.0, 0.0, 0.0, 0.0, 0.0, 0.0, 0.0, 0.0, 0.0, 0.0, 0.0, 0.0, 0.0, 0.0, 0.0, 0.0, 0.0, 0.0, 0.0, 0.0, 0.0, 0.0, 0.0, 0.0, 0.0, 0.0, 0.0, 0.0, 0.0, 0.0, 0.0, 0.0, 0.0, 0.0, 0.0, 0.0, 0.0, 0.0, 0.0, 0.0, 0.0, 0.0, 0.0, 0.0, 0.0, 0.0, 0.0, 0.0, 0.0, 0.0, 0.0, 0.0, 0.0, 0.0, 0.0, 0.0, 0.0, 0.0, 0.0, 0.0, 0.0, 0.0, 0.0, 0.0, 0.0, 0.0, 0.0, 0.0, 0.0, 0.0, 0.0, 0.0, 0.0, 0.0, 0.0, 0.0, 0.0, 0.0, 0.0, 0.0, 0.0, 0.0, 0.0, 0.0, 0.0, 0.0, 0.0, 0.0, 0.0, 0.0, 0.0, 0.0, 0.0, 0.0, 0.0, 0.0, 0.0, 0.0, 0.0, 0.0, 0.0, 0.0, 0.0, 0.0, 0.0, 0.0, 0.0, 0.0, 0.0, 0.0, 0.0, 0.0, 0.0, 0.0, 0.0, 0.0, 0.0, 0.0, 0.0, 0.0, 0.0, 0.0, 0.0, 0.0, 0.0, 0.0, 0.0, 0.0, 0.0, 0.0, 0.0, 0.0, 0.0, 0.0, 0.0, 0.0, 0.0, 0.0, 0.0, 0.0, 0.0, 0.0, 0.0, 0.0, 0.0, 0.0, 0.0, 0.0, 0.0, 0.0, 0.0, 0.0, 0.0, 0.0, 0.0, 0.0, 0.0, 0.0, 0.0, 0.0, 0.0, 0.0, 0.0, 0.0, 0.0, 0.0, 0.0, 0.0, 0.0, 0.0, 0.0, 0.0, 0.0, 0.0, 0.0, 0.0, 0.0, 0.0, 0.0, 0.0, 0.0, 0.0, 0.0, 0.0, 0.0, 0.0, 0.0, 0.0, 0.0, 0.0, 0.0, 0.0, 0.0, 0.0, 0.0, 0.0, 0.0, 0.0, 0.0, 0.0, 0.0, 0.0, 0.0, 0.0, 0.0, 0.0, 0.0, 0.0, 0.0, 0.0, 0.0, 0.0, 0.0, 0.0, 0.0, 0.0, 0.0, 0.0, 0.0, 0.0, 0.0, 0.0, 0.0, 0.0, 0.0, 0.0, 0.0, 0.0, 0.0, 0.0, 0.0, 0.0, 0.0, 0.0, 0.0, 0.0, 0.0, 0.0, 0.0, 0.0, 0.0, 0.0, 0.0, 0.0, 0.0, 0.0, 0.0, 0.0, 0.0, 0.0, 0.0, 0.0, 0.0, 0.0, 0.0, 0.0, 0.0, 0.0, 0.0, 0.0, 0.0, 0.0, 0.0, 0.0, 0.0, 0.0, 0.0, 0.0, 0.0, 0.0, 0.0, 0.0, 0.0, 0.0, 0.0, 0.0, 0.0, 0.0, 0.0, 0.0, 0.0, 0.0, 0.0, 0.0, 0.0, 0.0, 0.0, 0.0, 0.0, 0.0, 0.0, 0.0, 0.0, 0.0, 0.0, 0.0, 0.0, 0.0, 0.0, 0.0, 0.0, 0.0, 0.0, 0.0, 0.0, 0.0, 0.0, 0.0, 0.0, 0.0, 0.0, 0.0, 0.0, 0.0, 0.0, 0.0, 0.0, 0.0, 0.0, 0.0, 0.0, 0.0, 0.0, 0.0, 0.0, 0.0, 0.0, 0.0, 0.0, 0.0, 0.0, 0.0, 0.0, 0.0, 0.0, 0.0, 0.0, 0.0, 0.0, 0.0, 0.0, 0.0, 0.0, 0.0, 0.0, 0.0, 0.0, 0.0, 0.0, 0.0, 0.0, 0.0, 0.0, 0.0, 0.0, 0.0, 0.0, 0.0, 0.0, 0.0, 0.0, 0.0, 0.0, 0.0, 0.0, 0.0, 0.0, 0.0, 0.0, 0.0, 0.0, 0.0, 0.0, 0.0, 0.0, 0.0, 0.0, 0.0, 0.0, 0.0, 0.0, 0.0, 0.0, 0.0, 0.0, 0.0, 0.0, 0.0, 0.0, 0.0, 0.0, 0.0, 0.0, 0.0, 0.0, 0.0, 0.0, 0.0, 0.0, 0.0, 0.0, 0.0, 0.0, 0.0, 0.0, 0.0, 0.0, 0.0, 0.0, 0.0, 0.0, 0.0, 0.0, 0.0, 0.0, 0.0, 0.0, 0.0, 0.0, 0.0, 0.0, 0.0, 0.0, 0.0, 0.0, 0.0, 0.0, 0.0, 0.0, 0.0, 0.0, 0.0, 0.0, 0.0, 0.0, 0.0, 0.0, 0.0, 0.0, 0.0, 0.0, 0.0, 0.0, 0.0, 0.0, 0.0, 0.0, 0.0, 0.0, 0.0, 0.0, 0.0, 0.0, 0.0, 0.0, 0.0, 0.0, 0.0, 0.0, 0.0, 0.0, 0.0, 0.0, 0.0, 0.0, 0.0, 0.0, 0.0, 0.0, 0.0, 0.0, 0.0, 0.0, 0.0, 0.0, 0.0, 0.0, 0.0, 0.0, 0.0, 0.0, 0.0, 0.0, 0.0, 0.0, 0.0, 0.0, 0.0, 0.0, 0.0, 0.0, 0.0, 0.0, 0.0, 0.0, 0.0, 0.0, 0.0, 0.0, 0.0, 0.0, 0.0, 0.0, 0.0, 0.0, 0.0, 0.0, 0.0, 0.0, 0.0, 0.0, 0.0, 0.0, 0.0, 0.0, 0.0, 0.0, 0.0, 0.0, 0.0, 0.0, 0.0, 0.0, 0.0, 0.0, 0.0, 0.0, 0.0, 0.0, 0.0, 0.0, 0.0, 0.0, 0.0, 0.0, 0.0, 0.0, 0.0, 0.0, 0.0, 0.0, 0.0, 0.0, 0.0, 0.0, 0.0, 0.0, 0.0, 0.0, 0.0, 0.0, 0.0, 0.0, 0.0, 0.0, 0.0, 0.4799, 0.25, 0.25, 0.25, 0.8756, 0.09147, 0.8476, 0.1016, 0.4085, 0.09147, 0.25, 0.25, 0.7175, 0.02562, 0.5346, 0.06922, 0.25, 0.25, 0.5586, 0.09147, 0.4153, 0.06922, 0.25, 0.02562, 0.25, 0.02562, 0.09147, 0.09147, 0.25, 0.25, 0.4991, 0.25, 0.1144, 0.1016, 0.02007, 0.25, 0.02007, 0.25, 0.25, 0.25, 0.5586, 0.4085, 0.527, 0.3984, 0.09147, 0.4085, 0.25, 0.25, 0.7175, 0.4744, 0.7175, 0.4744, 0.3648, 0.4308, 0.25, 0.25, 0.8756, 0.4085, 0.5851, 0.4308, 0.25, 0.4744, 0.435, 0.3984, 0.4085, 0.4085, 0.25, 0.25, 0.959, 0.25, 0.959, 0.25, 0.0, 0.0, 0.0, 0.0, 0.0, 0.0, 0.0, 0.0, 0.0, 0.0, 0.0, 0.0, 0.0, 0.0, 0.0, 0.0, 0.0, 0.0, 0.0, 0.0, 0.0, 0.0, 0.0, 0.0, 0.0, 0.0, 0.0, 0.0, 0.0, 0.0, 0.0, 0.0, 0.0, 0.0, 0.0, 0.0, 0.0, 0.0, 0.0, 0.0, 0.0, 0.0, 0.0, 0.0, 0.0, 0.0, 0.0, 0.0, 0.0, 0.0, 0.0, 0.0, 0.0, 0.0, 0.0, 0.0, 0.0, 0.0, 0.0, 0.0, 0.0, 0.0, 0.0, 0.0, 0.0, 0.0, 0.0, 0.0, 0.0, 0.0, 0.0, 0.0, 0.0, 0.0, 0.0, 0.0, 0.0, 0.0, 0.0, 0.0, 0.0, 0.0, 0.0, 0.0, 0.0, 0.0, 0.0, 0.0, 0.0, 0.0, 0.0, 0.0, 0.0, 0.0, 0.0, 0.0, 0.0, 0.0, 0.0, 0.0, 0.0, 0.0, 0.0, 0.0, 0.0, 0.0, 0.0, 0.0, 0.0, 0.0, 0.0, 0.0, 0.0, 0.0, 0.0, 0.0, 0.0, 0.0, 0.0, 0.0, 0.0, 0.0, 0.0, 0.0, 0.0, 0.0, 0.0, 0.0, 0.0, 0.0, 0.0, 0.0, 0.0, 0.0, 0.0, 0.0, 0.4582, 0.9377, 0.375, 0.9377, 0.375, 0.8425, 0.3792, 0.8425, 0.3951, 0.8916, 0.375, 0.4075, 0.375, 0.3123, 0.4582, 0.3123, 0.3951, 0.3584, 0.3792, 0.4075, 0.4373, 0.1877, 0.4373, 0.06229, 0.5478, 0.06229, 0.5439, 0.125, 0.5478, 0.1877, 0.375, 0.3123, 0.375, 0.4075, 0.375, 0.4075, 0.375, 0.3123, 0.4373, 0.06229, 0.375, 0.0, 0.4582, 0.0, 0.5478, 0.06229, 0.375, 0.3123, 0.4373, 0.1877, 0.5478, 0.1877, 0.5107, 0.2507, 0.4582, 0.3123, 0.3808, 0.4128, 0.3889, 0.4352, 0.375, 0.4075, 0.3792, 0.4075, 0.375, 0.8425, 0.375, 0.9377, 0.375, 0.9377, 0.375, 0.8425, 0.3792, 0.8425, 0.375, 0.8425, 0.3889, 0.8148, 0.1873, 0.5407, 0.2825, 0.5408, 0.2825, 0.7092, 0.1873, 0.7093, 0.4373, 0.06229, 0.4373, 0.1877, 0.4373, 0.1877, 0.4373, 0.06229, 0.4675, 0.6575, 0.4675, 0.6575, 0.4675, 0.5925, 0.4675, 0.5925, 0.4675, 0.625, 0.375, 0.0, 0.4373, 0.06229, 0.4373, 0.06229, 0.375, 0.0, 0.3889, 0.8148, 0.375, 0.8425, 0.375, 0.8425, 0.4675, 0.6575, 0.4675, 0.6575, 0.4613, 0.67, 0.4675, 0.5925, 0.4675, 0.5925, 0.375, 0.4075, 0.375, 0.4075, 0.3889, 0.4352, 0.4373, 0.1877, 0.375, 0.3123, 0.375, 0.3123, 0.4373, 0.1877, 0.2825, 0.7092, 0.2825, 0.5408, 0.3931, 0.5964, 0.3931, 0.6536, 0.4373, 0.1877, 0.3794, 0.2456, 0.375, 0.2093, 0.4055, 0.1786, 0.375, 0.0, 0.4373, 0.06229, 0.4055, 0.07139, 0.375, 0.04071, 0.4373, 0.06229, 0.4373, 0.1877, 0.4055, 0.1786, 0.4055, 0.07139, 0.3931, 0.5964, 0.2825, 0.5408, 0.2825, 0.5, 0.4531, 0.5853, 0.4531, 0.6647, 0.2825, 0.75, 0.2825, 0.7092, 0.3931, 0.6536, 0.4675, 0.5925, 0.4675, 0.6575, 0.3931, 0.6536, 0.3931, 0.5964, 0.1873, 0.5, 0.2728, 0.5, 0.2825, 0.5408, 0.1873, 0.5407, 0.2728, 0.75, 0.1873, 0.75, 0.1873, 0.7093, 0.2825, 0.7092, 0.375, 0.2093, 0.375, 0.04071, 0.4055, 0.07139, 0.4055, 0.1786, 0.3792, 0.8425, 0.375, 0.8425, 0.375, 0.9377, 0.4582, 0.9377, 0.3947, 0.8915, 0.4582, 0.3123, 0.375, 0.3123, 0.375, 0.4075, 0.3792, 0.4075, 0.3947, 0.3585, 0.4373, 0.06229, 0.4373, 0.1877, 0.5478, 0.1877, 0.5439, 0.125, 0.5478, 0.06229, 0.375, 0.3123, 0.375, 0.3123, 0.375, 0.4075, 0.375, 0.4075, 0.4582, 0.0, 0.375, 0.0, 0.4373, 0.06229, 0.5478, 0.06229, 0.5064, 0.2504, 0.5478, 0.1877, 0.4373, 0.1877, 0.375, 0.3123, 0.4582, 0.3123, 0.3811, 0.4128, 0.3792, 0.4075, 0.375, 0.4075, 0.3889, 0.4352, 0.375, 0.8425, 0.375, 0.8425, 0.375, 0.9377, 0.375, 0.9377, 0.375, 0.8425, 0.3792, 0.8425, 0.3889, 0.8148, 0.1873, 0.5407, 0.1873, 0.7093, 0.2825, 0.7092, 0.2825, 0.5408, 0.4373, 0.06229, 0.4373, 0.06229, 0.4373, 0.1877, 0.4373, 0.1877, 0.4675, 0.5925, 0.4675, 0.5925, 0.4675, 0.6575, 0.4675, 0.6575, 0.4675, 0.625, 0.375, 0.0, 0.375, 0.0, 0.4373, 0.06229, 0.4373, 0.06229, 0.4675, 0.6575, 0.4675, 0.6575, 0.375, 0.8425, 0.375, 0.8425, 0.3889, 0.8148, 0.4614, 0.6696, 0.375, 0.4075, 0.375, 0.4075, 0.4675, 0.5925, 0.4675, 0.5925, 0.3889, 0.4352, 0.4373, 0.1877, 0.4373, 0.1877, 0.375, 0.3123, 0.375, 0.3123, 0.2825, 0.7092, 0.3931, 0.6536, 0.3931, 0.5964, 0.2825, 0.5408, 0.4373, 0.1877, 0.4055, 0.1786, 0.375, 0.2093, 0.3794, 0.2456, 0.375, 0.0, 0.375, 0.04071, 0.4055, 0.07139, 0.4373, 0.06229, 0.4373, 0.06229, 0.4055, 0.07139, 0.4055, 0.1786, 0.4373, 0.1877, 0.3931, 0.5964, 0.4531, 0.5853, 0.2825, 0.5, 0.2825, 0.5408, 0.4531, 0.6647, 0.3931, 0.6536, 0.2825, 0.7092, 0.2825, 0.75, 0.4675, 0.5925, 0.3931, 0.5964, 0.3931, 0.6536, 0.4675, 0.6575, 0.1873, 0.5, 0.1873, 0.5407, 0.2825, 0.5408, 0.2728, 0.5, 0.2728, 0.75, 0.2825, 0.7092, 0.1873, 0.7093, 0.1873, 0.75, 0.375, 0.2093, 0.4055, 0.1786, 0.4055, 0.07139, 0.375, 0.04071, 0.0, 0.0, 0.0, 0.0, 0.0, 0.0, 0.0, 0.0, 0.0, 0.0, 0.0, 0.0, 0.0, 0.0, 0.0, 0.0, 0.0, 0.0, 0.0, 0.0, 0.0, 0.0, 0.0, 0.0, 0.0, 0.0, 0.0, 0.0, 0.0, 0.0, 0.0, 0.0, 0.0, 0.0, 0.0, 0.0, 0.0, 0.0, 0.0, 0.0, 0.0, 0.0, 0.0, 0.0, 0.0, 0.0, 0.0, 0.0, 0.0, 0.0, 0.0, 0.0, 0.0, 0.0, 0.0, 0.0, 0.0, 0.0, 0.0, 0.0, 0.0, 0.0, 0.0, 0.0, 0.0, 0.0, 0.0, 0.0, 0.0, 0.0, 0.0, 0.0, 0.0, 0.0, 0.0, 0.0, 0.0, 0.0, 0.0, 0.0, 0.0, 0.0, 0.0, 0.0, 0.0, 0.0, 0.0, 0.0, 0.0, 0.0, 0.0, 0.0, 0.0, 0.0, 0.0, 0.0, 0.0, 0.0, 0.0, 0.0, 0.375, 0.9377, 0.375, 0.8425, 0.5315, 0.8425, 0.5994, 0.9377, 0.375, 0.4075, 0.375, 0.3123, 0.5053, 0.3123, 0.484, 0.3379, 0.4285, 0.4075, 0.4373, 0.06229, 0.5627, 0.06229, 0.5627, 0.1877, 0.4373, 0.1877, 0.375, 0.3123, 0.375, 0.4075, 0.375, 0.4075, 0.375, 0.3123, 0.6072, 0.01785, 0.5627, 0.06229, 0.4373, 0.06229, 0.375, 0.0, 0.5994, 0.0, 0.6066, 0.01651, 0.5722, 0.1972, 0.5627, 0.1877, 0.5627, 0.06229, 0.6072, 0.01785, 0.375, 0.3123, 0.4373, 0.1877, 0.5627, 0.1877, 0.5722, 0.2068, 0.5389, 0.2675, 0.5053, 0.3123, 0.4675, 0.6575, 0.4675, 0.5925, 0.4828, 0.5925, 0.496, 0.6575, 0.4675, 0.5925, 0.375, 0.4075, 0.4285, 0.4075, 0.4288, 0.4092, 0.4454, 0.474, 0.4828, 0.5925, 0.375, 0.8425, 0.375, 0.9377, 0.375, 0.9377, 0.375, 0.8425, 0.5315, 0.8425, 0.375, 0.8425, 0.4675, 0.6575, 0.496, 0.6575, 0.5024, 0.7314, 0.5255, 0.824, 0.1873, 0.5407, 0.2825, 0.5408, 0.2825, 0.7092, 0.1873, 0.7093, 0.4373, 0.06229, 0.4373, 0.1877, 0.4373, 0.1877, 0.4373, 0.06229, 0.4675, 0.5925, 0.4675, 0.6575, 0.4675, 0.6575, 0.4675, 0.5925, 0.375, 0.0, 0.4373, 0.06229, 0.4373, 0.06229, 0.375, 0.0, 0.4675, 0.6575, 0.375, 0.8425, 0.375, 0.8425, 0.4675, 0.6575, 0.375, 0.4075, 0.4675, 0.5925, 0.4675, 0.5925, 0.375, 0.4075, 0.4373, 0.1877, 0.375, 0.3123, 0.375, 0.3123, 0.4373, 0.1877, 0.2825, 0.7092, 0.2825, 0.5408, 0.3931, 0.5964, 0.3931, 0.6536, 0.4373, 0.1877, 0.3794, 0.2456, 0.375, 0.2093, 0.4055, 0.1786, 0.375, 0.0, 0.4373, 0.06229, 0.4055, 0.07139, 0.375, 0.04071, 0.4373, 0.06229, 0.4373, 0.1877, 0.4055, 0.1786, 0.4055, 0.07139, 0.3931, 0.5964, 0.2825, 0.5408, 0.2825, 0.5, 0.4531, 0.5853, 0.4531, 0.6647, 0.2825, 0.75, 0.2825, 0.7092, 0.3931, 0.6536, 0.4675, 0.5925, 0.4675, 0.6575, 0.3931, 0.6536, 0.3931, 0.5964, 0.1873, 0.5, 0.2728, 0.5, 0.2825, 0.5408, 0.1873, 0.5407, 0.2728, 0.75, 0.1873, 0.75, 0.1873, 0.7093, 0.2825, 0.7092, 0.375, 0.2093, 0.375, 0.04071, 0.4055, 0.07139, 0.4055, 0.1786, 0.5315, 0.8425, 0.375, 0.8425, 0.375, 0.9377, 0.5994, 0.9377, 0.375, 0.3123, 0.375, 0.4075, 0.4285, 0.4075, 0.4832, 0.338, 0.5053, 0.3123, 0.4373, 0.06229, 0.4373, 0.1877, 0.5627, 0.1877, 0.5627, 0.06229, 0.375, 0.3123, 0.375, 0.3123, 0.375, 0.4075, 0.375, 0.4075, 0.5994, 0.0, 0.375, 0.0, 0.4373, 0.06229, 0.5627, 0.06229, 0.6072, 0.01785, 0.6065, 0.01651, 0.6072, 0.01785, 0.5627, 0.06229, 0.5627, 0.1877, 0.5722, 0.1972, 0.5364, 0.2671, 0.5722, 0.2068, 0.5627, 0.1877, 0.4373, 0.1877, 0.375, 0.3123, 0.5053, 0.3123, 0.4828, 0.5925, 0.4675, 0.5925, 0.4675, 0.6575, 0.496, 0.6575, 0.4285, 0.4075, 0.375, 0.4075, 0.4675, 0.5925, 0.4828, 0.5925, 0.4509, 0.4774, 0.429, 0.4093, 0.375, 0.8425, 0.375, 0.8425, 0.375, 0.9377, 0.375, 0.9377, 0.5039, 0.7325, 0.496, 0.6575, 0.4675, 0.6575, 0.375, 0.8425, 0.5315, 0.8425, 0.5257, 0.8242, 0.1873, 0.5407, 0.1873, 0.7093, 0.2825, 0.7092, 0.2825, 0.5408, 0.4373, 0.06229, 0.4373, 0.06229, 0.4373, 0.1877, 0.4373, 0.1877, 0.4675, 0.5925, 0.4675, 0.5925, 0.4675, 0.6575, 0.4675, 0.6575, 0.375, 0.0, 0.375, 0.0, 0.4373, 0.06229, 0.4373, 0.06229, 0.4675, 0.6575, 0.4675, 0.6575, 0.375, 0.8425, 0.375, 0.8425, 0.375, 0.4075, 0.375, 0.4075, 0.4675, 0.5925, 0.4675, 0.5925, 0.4373, 0.1877, 0.4373, 0.1877, 0.375, 0.3123, 0.375, 0.3123, 0.2825, 0.7092, 0.3931, 0.6536, 0.3931, 0.5964, 0.2825, 0.5408, 0.4373, 0.1877, 0.4055, 0.1786, 0.375, 0.2093, 0.3794, 0.2456, 0.375, 0.0, 0.375, 0.04071, 0.4055, 0.07139, 0.4373, 0.06229, 0.4373, 0.06229, 0.4055, 0.07139, 0.4055, 0.1786, 0.4373, 0.1877, 0.3931, 0.5964, 0.4531, 0.5853, 0.2825, 0.5, 0.2825, 0.5408, 0.4531, 0.6647, 0.3931, 0.6536, 0.2825, 0.7092, 0.2825, 0.75, 0.4675, 0.5925, 0.3931, 0.5964, 0.3931, 0.6536, 0.4675, 0.6575, 0.1873, 0.5, 0.1873, 0.5407, 0.2825, 0.5408, 0.2728, 0.5, 0.2728, 0.75, 0.2825, 0.7092, 0.1873, 0.7093, 0.1873, 0.75, 0.375, 0.2093, 0.4055, 0.1786, 0.4055, 0.07139, 0.375, 0.04071, 0.0, 0.0, 0.0, 0.0, 0.0, 0.0, 0.0, 0.0, 0.0, 0.0, 0.0, 0.0, 0.0, 0.0, 0.0, 0.0, 0.0, 0.0, 0.0, 0.0, 0.0, 0.0, 0.0, 0.0, 0.0, 0.0, 0.0, 0.0, 0.0, 0.0, 0.0, 0.0, 0.0, 0.0, 0.0, 0.0, 0.0, 0.0, 0.0, 0.0, 0.0, 0.0, 0.0, 0.0, 0.0, 0.0, 0.0, 0.0, 0.0, 0.0, 0.0, 0.0, 0.0, 0.0, 0.0, 0.0, 0.0, 0.0, 0.0, 0.0, 0.0, 0.0, 0.0, 0.0, 0.0, 0.0, 0.0, 0.0])
me_mesh.materials.append(mat_lambert1)
me_mesh.update()
me_mesh.normals_split_custom_set([tuple(v) for v in zip(*[iter([0.1809, -0.6827, 0.7079, 0.1809, -0.6827, 0.7079, 0.001967, -0.7016, 0.7125, 0.002068, -0.7016, 0.7125, 0.1809, -0.6827, 0.7079, 0.1809, -0.6827, 0.7079, 0.2175, -0.6728, 0.7071, 0.2175, -0.6728, 0.7071, -0.4472, -0.5477, 0.7071, -0.4472, -0.5477, 0.7071, -0.388, -0.5789, 0.7172, -0.4172, -0.5639, 0.7127, 0.1809, 0.6827, 0.7079, 0.1809, 0.6827, 0.7079, 0.002068, 0.7016, 0.7125, 0.001967, 0.7016, 0.7125, 0.1809, 0.6827, 0.7079, 0.1809, 0.6827, 0.7079, 0.2175, 0.6728, 0.7071, 0.2175, 0.6728, 0.7071, -0.4472, 0.5477, 0.7071, -0.4472, 0.5477, 0.7071, -0.4172, 0.5639, 0.7127, -0.388, 0.5789, 0.7172, 0.1809, 0.6827, -0.7079, 0.1809, 0.6827, -0.7079, 0.001967, 0.7016, -0.7125, 0.002068, 0.7016, -0.7125, 0.1809, 0.6827, -0.7079, 0.1809, 0.6827, -0.7079, 0.2175, 0.6728, -0.7071, 0.2175, 0.6728, -0.7071, -0.4472, 0.5477, -0.7071, -0.4472, 0.5477, -0.7071, -0.388, 0.5789, -0.7172, -0.4172, 0.5639, -0.7127, 0.1809, -0.6827, -0.7079, 0.1809, -0.6827, -0.7079, 0.002068, -0.7016, -0.7125, 0.001967, -0.7016, -0.7125, 0.1809, -0.6827, -0.7079, 0.1809, -0.6827, -0.7079, 0.2175, -0.6728, -0.7071, 0.2175, -0.6728, -0.7071, -0.4472, -0.5477, -0.7071, -0.4472, -0.5477, -0.7071, -0.4172, -0.5639, -0.7127, -0.388, -0.5789, -0.7172, 0.001967, -0.7016, -0.7125, 0.002068, -0.7016, -0.7125, -0.3337, -0.6046, -0.7233, -0.3337, -0.6046, -0.7233, 0.002068, -0.7016, 0.7125, 0.001967, -0.7016, 0.7125, -0.3337, -0.6046, 0.7233, -0.3337, -0.6046, 0.7233, 0.001967, 0.7016, 0.7125, 0.002068, 0.7016, 0.7125, -0.3337, 0.6046, 0.7233, -0.3337, 0.6046, 0.7233, 0.002068, 0.7016, -0.7125, 0.001967, 0.7016, -0.7125, -0.3337, 0.6046, -0.7233, -0.3337, 0.6046, -0.7233, -0.388, -0.5789, -0.7172, -0.4172, -0.5639, -0.7127, 0.0, -0.7071, -0.7071, -0.4172, -0.5639, 0.7127, -0.388, -0.5789, 0.7172, 0.0, -0.7071, 0.7071, -0.4172, 0.5639, -0.7127, -0.388, 0.5789, -0.7172, 0.0, 0.7071, -0.7071, -0.388, 0.5789, 0.7172, -0.4172, 0.5639, 0.7127, 0.0, 0.7071, 0.7071, 0.7551, -8.755e-09, -0.6556, 0.3383, -6.91e-07, -0.941, 0.6239, -0.1645, -0.764, 0.7406, -0.1953, -0.643, 0.3383, -9.204e-07, 0.941, 0.7551, 0.0, 0.6556, 0.7406, -0.1953, 0.643, 0.6239, -0.1645, 0.764, -0.3337, -0.6046, -0.7233, -0.3337, -0.6046, -0.7233, -0.4978, -0.5022, -0.7071, -0.4978, -0.5022, -0.7071, -0.7071, 0.0, -0.7071, -0.7071, 0.0, -0.7071, -0.7071, 0.0, -0.7071, -0.7071, 0.0, -0.7071, -0.3337, -0.6046, 0.7233, -0.3337, -0.6046, 0.7233, -0.4978, -0.5022, 0.7071, -0.4978, -0.5022, 0.7071, -0.7071, 0.0, 0.7071, -0.7071, 0.0, 0.7071, -0.7071, 0.0, 0.7071, -0.7071, 0.0, 0.7071, -0.3337, 0.6046, 0.7233, -0.3337, 0.6046, 0.7233, -0.4978, 0.5022, 0.7071, -0.4978, 0.5022, 0.7071, -0.3337, 0.6046, -0.7233, -0.3337, 0.6046, -0.7233, -0.4978, 0.5022, -0.7071, -0.4978, 0.5022, -0.7071, 0.03451, 4.791e-09, 0.9994, 0.03915, -5.255e-07, 0.9992, 0.03687, 0.06196, 0.9974, 0.03087, 0.1119, 0.9932, 0.2535, 0.9673, 1.795e-08, 0.3077, 0.9515, 8.518e-08, 0.3069, 0.949, -0.07214, 0.2534, 0.9646, -0.0727, 0.03087, 0.1119, -0.9932, 0.03687, 0.06196, -0.9974, 0.03915, -1.062e-06, -0.9992, 0.03446, 5.572e-08, -0.9994, 0.2534, -0.9646, -0.07286, 0.3069, -0.949, -0.07214, 0.3077, -0.9515, 0.0, 0.2535, -0.9673, 4.165e-07, 0.9728, -0.2318, 0.0, 1.0, 9.644e-09, 7.233e-09, 0.989, 0.0, -0.1482, 0.9626, -0.2294, -0.1442, -0.9859, 0.0, -0.1675, -1.0, 0.0, 4.811e-09, -1.0, 0.0, 1.947e-08, -0.9859, 0.0, -0.1675, 0.2534, -0.9646, -0.07286, 0.2535, -0.9673, 4.165e-07, -0.005709, -1.0, -1.952e-08, 0.005846, -0.9965, -0.08315, 0.0003784, 4.781e-09, 1.0, 0.03451, 4.791e-09, 0.9994, 0.03087, 0.1119, 0.9932, 0.0003694, 0.1252, 0.9921, -0.005709, 1.0, -5.489e-08, 0.2535, 0.9673, 1.795e-08, 0.2534, 0.9646, -0.0727, 0.005846, 0.9965, -0.08315, 0.03087, 0.1119, -0.9932, 0.03446, 5.572e-08, -0.9994, 0.0003784, -1.315e-08, -1.0, 0.0003694, 0.1252, -0.9921, -0.6324, -0.7746, 8.093e-08, -0.6324, -0.7746, 8.011e-08, -0.6322, -0.7743, 0.02828, -0.6322, -0.7743, 0.02828, 0.3383, -6.91e-07, -0.941, 0.03915, -1.062e-06, -0.9992, 0.03687, 0.06196, -0.9974, 0.6239, -0.1645, -0.764, -0.6324, 0.7746, 6.45e-08, -0.6324, 0.7746, 6.45e-08, -0.6324, 0.7746, 6.45e-08, -0.6324, 0.7746, 6.45e-08, -0.6324, 0.7746, 6.45e-08, -0.6324, 0.7746, 6.45e-08, 0.03687, 0.06196, 0.9974, 0.03915, -5.255e-07, 0.9992, 0.3383, -9.204e-07, 0.941, 0.6239, -0.1645, 0.764, 0.0, -1.0, 4.796e-08, 0.0, -1.0, 4.79e-08, 0.0, -0.9965, -0.08398, 0.0, -0.9965, -0.08398, 0.0, 0.9965, -0.08398, 0.0, 1.0, 2.613e-08, 0.0, 1.0, 2.398e-08, 0.0, 0.9965, -0.08398, -0.6978, -0.7041, -0.1316, -0.7039, -0.7103, 1.408e-08, -0.7039, -0.7103, 1.54e-08, -0.6978, -0.7041, -0.1316, -0.1398, 4.773e-09, 0.9902, -0.05193, 1.373e-06, 0.9987, -0.03368, 0.1227, 0.9919, -0.1389, 0.1116, 0.984, -0.7039, 0.7103, 5.132e-09, -0.7039, 0.7103, 9.387e-09, -0.6978, 0.7041, -0.1316, -0.6978, 0.7041, -0.1316, -0.03368, 0.1227, -0.9919, -0.05193, -2.229e-06, -0.9987, -0.1398, 9.546e-09, -0.9902, -0.1389, 0.1116, -0.984, 0.0003694, 0.1252, -0.9921, 0.0003784, -1.315e-08, -1.0, -0.05193, -2.229e-06, -0.9987, -0.03368, 0.1227, -0.9919, -0.1744, 0.9847, -5.596e-08, -0.005709, 1.0, -5.489e-08, 0.005846, 0.9965, -0.08315, -0.1737, 0.9806, -0.09122, -0.05193, 1.373e-06, 0.9987, 0.0003784, 4.781e-09, 1.0, 0.0003694, 0.1252, 0.9921, -0.03368, 0.1227, 0.9919, 0.005846, -0.9965, -0.08315, -0.005709, -1.0, -1.952e-08, -0.1744, -0.9847, 1.526e-08, -0.1737, -0.9806, -0.09122, 0.7406, 0.1953, -0.643, 0.6239, 0.1645, -0.764, 0.3383, -6.91e-07, -0.941, 0.7551, -8.755e-09, -0.6556, 0.03687, -0.06196, -0.9974, 0.03915, -1.062e-06, -0.9992, 0.3383, -6.91e-07, -0.941, 0.6239, 0.1645, -0.764, 0.03446, 5.572e-08, -0.9994, 0.03915, -1.062e-06, -0.9992, 0.03687, -0.06196, -0.9974, 0.03087, -0.1119, -0.9932, 0.0003784, -1.315e-08, -1.0, 0.03446, 5.572e-08, -0.9994, 0.03087, -0.1119, -0.9932, 0.0003693, -0.1252, -0.9921, -0.05193, -2.229e-06, -0.9987, 0.0003784, -1.315e-08, -1.0, 0.0003693, -0.1252, -0.9921, -0.03368, -0.1227, -0.9919, -0.1398, 9.546e-09, -0.9902, -0.05193, -2.229e-06, -0.9987, -0.03368, -0.1227, -0.9919, -0.1389, -0.1116, -0.984, -0.7071, 0.0, -0.7071, -0.7071, 0.0, -0.7071, -0.7071, 0.0, -0.7071, -0.7071, 0.0, -0.7071, -0.9859, 0.0, -0.1675, -1.0, 0.0, 1.947e-08, -1.0, 0.0, 4.811e-09, -0.9859, 0.0, -0.1675, -0.7071, 0.0, 0.7071, -0.7071, 0.0, 0.7071, -0.7071, 0.0, 0.7071, -0.7071, 0.0, 0.7071, -0.03368, -0.1227, 0.9919, -0.05193, 1.373e-06, 0.9987, -0.1398, 4.773e-09, 0.9902, -0.1389, -0.1116, 0.984, 0.0003694, -0.1252, 0.9921, 0.0003784, 4.781e-09, 1.0, -0.05193, 1.373e-06, 0.9987, -0.03368, -0.1227, 0.9919, 0.03087, -0.1119, 0.9932, 0.03451, 4.791e-09, 0.9994, 0.0003784, 4.781e-09, 1.0, 0.0003694, -0.1252, 0.9921, 0.03087, -0.1119, 0.9932, 0.03687, -0.06196, 0.9974, 0.03915, -5.255e-07, 0.9992, 0.03451, 4.791e-09, 0.9994, 0.3383, -9.204e-07, 0.941, 0.03915, -5.255e-07, 0.9992, 0.03687, -0.06196, 0.9974, 0.6239, 0.1645, 0.764, 0.6239, 0.1645, 0.764, 0.7406, 0.1953, 0.643, 0.7551, 0.0, 0.6556, 0.3383, -9.204e-07, 0.941, 1.0, 9.644e-09, 7.233e-09, 0.9728, 0.2318, 1.556e-08, 0.9626, 0.2294, -0.1442, 0.989, 0.0, -0.1482, 0.0, 1.0, 2.398e-08, 0.0, 1.0, 2.613e-08, 0.0, 0.9965, 0.08398, 0.0, 0.9965, 0.08398, 0.989, 9.964e-09, 0.1482, 1.0, 9.644e-09, 7.233e-09, 0.9728, -0.2318, 0.0, 0.9626, -0.2294, 0.1442, 0.9626, 0.2294, 0.1442, 0.9728, 0.2318, 1.556e-08, 1.0, 9.644e-09, 7.233e-09, 0.989, 9.964e-09, 0.1482, 0.0, -0.9965, 0.08398, 0.0, -1.0, 4.79e-08, 0.0, -1.0, 4.796e-08, 0.0, -0.9965, 0.08398, -0.6322, -0.7743, -0.02828, -0.6324, -0.7746, 8.011e-08, -0.6324, -0.7746, 8.093e-08, -0.6322, -0.7743, -0.02828, 0.2535, -0.9673, 4.165e-07, 0.3077, -0.9515, 0.0, 0.3069, -0.949, 0.07214, 0.2534, -0.9646, 0.0727, -0.005709, -1.0, -1.952e-08, 0.2535, -0.9673, 4.165e-07, 0.2534, -0.9646, 0.0727, 0.005846, -0.9965, 0.08315, -0.1744, -0.9847, 1.526e-08, -0.005709, -1.0, -1.952e-08, 0.005846, -0.9965, 0.08315, -0.1737, -0.9806, 0.09122, -0.7039, -0.7103, 1.54e-08, -0.7039, -0.7103, 1.408e-08, -0.6978, -0.7041, 0.1316, -0.6978, -0.7041, 0.1316, -1.0, 0.0, 4.811e-09, -1.0, 0.0, 1.947e-08, -0.9859, 0.0, 0.1675, -0.9859, 0.0, 0.1675, -1.0, 0.0, 1.947e-08, -1.0, 0.0, 4.811e-09, -0.9859, 0.0, 0.1675, -0.9859, 0.0, 0.1675, -0.6978, 0.7041, 0.1316, -0.7039, 0.7103, 9.387e-09, -0.7039, 0.7103, 5.132e-09, -0.6978, 0.7041, 0.1316, 0.005846, 0.9965, 0.08315, -0.005709, 1.0, -5.489e-08, -0.1744, 0.9847, -5.596e-08, -0.1737, 0.9806, 0.09122, 0.2534, 0.9646, 0.07286, 0.2535, 0.9673, 1.795e-08, -0.005709, 1.0, -5.489e-08, 0.005846, 0.9965, 0.08315, 0.2534, 0.9646, 0.07286, 0.3069, 0.949, 0.07214, 0.3077, 0.9515, 8.518e-08, 0.2535, 0.9673, 1.795e-08, -0.1757, 0.9095, 0.3767, -0.1757, 0.9095, 0.3767, -0.1757, 0.9095, 0.3767, -0.1757, 0.9095, 0.3767, -0.1757, 0.3767, 0.9095, -0.1757, 0.3767, 0.9095, -0.1757, 0.3767, 0.9095, -0.1757, 0.3767, 0.9095, -0.1757, -0.3767, 0.9095, -0.1757, -0.3767, 0.9095, -0.1757, -0.3767, 0.9095, -0.1757, -0.3767, 0.9095, -0.1757, -0.3767, 0.9095, -0.1757, -0.9095, 0.3767, -0.1757, -0.9095, 0.3767, -0.1757, -0.9095, 0.3767, -0.1757, -0.9095, 0.3767, -0.1757, -0.9095, -0.3767, -0.1757, -0.9095, -0.3767, -0.1757, -0.9095, -0.3767, -0.1757, -0.9095, -0.3767, -0.1757, -0.9095, -0.3767, -0.1757, -0.3767, -0.9095, -0.1757, -0.3767, -0.9095, -0.1757, -0.3767, -0.9095, -0.1757, -0.3767, -0.9095, -0.1757, -0.3767, -0.9095, -0.1757, 0.3767, -0.9095, -0.1757, 0.3767, -0.9095, -0.1757, 0.3767, -0.9095, -0.1757, 0.3767, -0.9095, -0.1757, 0.9095, -0.3767, -0.1757, 0.9095, -0.3767, -0.1757, 0.9095, -0.3767, -0.1757, 0.9095, -0.3767, -0.1757, 0.9095, -0.3767, 0.4978, 0.5022, 0.7071, 0.4978, 0.5022, 0.7071, 0.4978, 0.5022, 0.7071, 0.4978, 0.5022, 0.7071, 0.7071, 1.012e-06, 0.7071, 0.7071, 1.012e-06, 0.7071, 0.7071, 5.059e-07, 0.7071, 0.7071, 6.95e-07, 0.7071, 0.7071, 1.012e-06, 0.7071, 0.4978, 0.5022, -0.7071, 0.4978, 0.5022, -0.7071, 0.4978, 0.5022, -0.7071, 0.4978, 0.5022, -0.7071, 0.7071, 2.649e-07, -0.7071, 0.7071, 1.012e-06, -0.7071, 0.7071, 1.012e-06, -0.7071, 0.7071, 1.012e-06, -0.7071, 0.7071, 5.428e-07, -0.7071, 0.4978, -0.5022, -0.7071, 0.4978, -0.5022, -0.7071, 0.4978, -0.5022, -0.7071, 0.4978, -0.5022, -0.7071, 0.4978, -0.5022, 0.7071, 0.4978, -0.5022, 0.7071, 0.4978, -0.5022, 0.7071, 0.4978, -0.5022, 0.7071, 0.9859, -6.148e-08, 0.1675, 0.9859, -6.148e-08, 0.1675, 1.0, -3.118e-08, -1.947e-08, 1.0, -3.118e-08, -9.622e-09, 0.6978, 0.7041, 0.1316, 0.6978, 0.7041, 0.1316, 0.7039, 0.7103, -1.129e-07, 0.7037, 0.71, -0.02428, 0.7031, -0.7094, -0.0485, 0.7039, -0.7103, 1.848e-07, 0.6978, -0.7041, 0.1316, 0.6978, -0.7041, 0.1316, 0.7071, 6.95e-07, 0.7071, 0.7071, 5.059e-07, 0.7071, 0.7071, 0.0, 0.7071, 0.7071, 0.0, 0.7071, 0.9859, -6.148e-08, 0.1675, 0.9859, -6.148e-08, 0.1675, 1.0, -3.118e-08, -9.622e-09, 1.0, -3.118e-08, 0.0, 0.7071, -4.819e-07, -0.7071, 0.7071, 2.649e-07, -0.7071, 0.7071, 5.428e-07, -0.7071, 0.7071, -4.819e-07, -0.7071, 0.7037, 0.71, -0.02428, 0.7039, 0.7103, -1.129e-07, 0.6978, 0.7041, -0.1316, 0.6978, 0.7041, -0.1316, 0.6978, 0.7041, -0.1316, 0.9859, 0.0, -0.1675, 1.0, -3.118e-08, 0.0, 1.0, -3.118e-08, -9.622e-09, 0.9859, 0.0, -0.1675, 0.9859, 0.0, -0.1675, 1.0, -3.118e-08, -9.622e-09, 1.0, -3.118e-08, -1.947e-08, 0.9859, 0.0, -0.1675, 0.6978, -0.7041, -0.1316, 0.6978, -0.7041, -0.1316, 0.7039, -0.7103, 1.848e-07, 0.7031, -0.7094, -0.0485, 0.6978, -0.7041, -0.1316, 0.0, 3.604e-07, 1.0, 0.0, 3.604e-07, 1.0, 0.0, 3.604e-07, 1.0, 0.0, 3.604e-07, 1.0, 0.0, 3.604e-07, 1.0, 8.759e-08, -3.604e-07, -1.0, 8.759e-08, -3.604e-07, -1.0, 8.759e-08, -3.604e-07, -1.0, 8.759e-08, -3.604e-07, -1.0, 8.759e-08, -3.604e-07, -1.0, -0.9721, -0.2346, 0.0, -0.9721, -0.2346, 0.0, -0.9721, -0.2346, 0.0, -0.9721, -0.2346, 0.0, -0.9721, -0.2346, 0.0, 0.03818, -0.1576, -0.9868, 0.03818, -0.1576, -0.9868, 0.03818, -0.1576, -0.9868, 0.03818, -0.1576, -0.9868, -0.3016, -0.07686, 0.9503, -0.3016, -0.07686, 0.9503, -0.3016, -0.07686, 0.9503, -0.3016, -0.07686, 0.9503, -0.3021, -0.08115, -0.9498, -0.3021, -0.08115, -0.9498, -0.3021, -0.08115, -0.9498, -0.3021, -0.08115, -0.9498, -0.3021, -0.08115, -0.9498, 0.3598, 0.02356, -0.9327, 0.3598, 0.02356, -0.9327, 0.3598, 0.02356, -0.9327, 0.3598, 0.02356, -0.9327, 0.03818, -0.1576, 0.9868, 0.03818, -0.1576, 0.9868, 0.03818, -0.1576, 0.9868, 0.03818, -0.1576, 0.9868, 0.35, 0.08905, 0.9325, 0.35, 0.08905, 0.9325, 0.35, 0.08905, 0.9325, 0.05451, -0.9985, 0.0, 0.05451, -0.9985, 0.0, 0.05451, -0.9985, 0.0, 0.05451, -0.9985, 0.0, -0.6983, -0.7158, 0.0, -0.6983, -0.7158, 0.0, -0.6983, -0.7158, 0.0, -0.6983, -0.7158, 0.0, 0.9, 0.4359, 6.066e-08, 0.9, 0.4359, 6.066e-08, 0.9, 0.4359, 6.066e-08, 0.9, 0.4359, 6.066e-08, 0.9, 0.4359, 6.066e-08, -0.2208, -0.3182, 0.922, -0.2208, -0.3182, 0.922, -0.2208, -0.3182, 0.922, -0.2208, -0.3182, 0.922, 0.3428, 0.1311, 0.9302, 0.3428, 0.1311, 0.9302, 0.3428, 0.1311, 0.9302, 0.3428, 0.1311, 0.9302, 0.3428, 0.1311, 0.9302, 0.3428, 0.1311, 0.9302, 0.3428, 0.1315, -0.9302, 0.3428, 0.1315, -0.9302, 0.3428, 0.1315, -0.9302, 0.3428, 0.1315, -0.9302, 0.3428, 0.1315, -0.9302, -0.2208, -0.3182, -0.922, -0.2208, -0.3182, -0.922, -0.2208, -0.3182, -0.922, -0.2208, -0.3182, -0.922, 0.1603, -0.9871, 0.0, 0.1603, -0.9871, 0.0, 0.1603, -0.9871, 0.0, 0.1603, -0.9871, 0.0, -0.2498, -0.3274, -0.9113, -0.2498, -0.3274, -0.9113, -0.2498, -0.3274, -0.9113, -0.2498, -0.3274, -0.9113, -0.2498, -0.3274, 0.9113, -0.2498, -0.3274, 0.9113, -0.2498, -0.3274, 0.9113, -0.2498, -0.3274, 0.9113, -0.6714, -0.7411, 6.968e-07, -0.6714, -0.7411, 6.968e-07, -0.6714, -0.7411, 6.968e-07, -0.6714, -0.7411, 6.968e-07, 0.1993, 0.04416, -0.979, 0.1993, 0.04416, -0.979, 0.1993, 0.04416, -0.979, 0.1993, 0.04416, -0.979, 0.1993, 0.04416, 0.979, 0.1993, 0.04416, 0.979, 0.1993, 0.04416, 0.979, 0.1993, 0.04416, 0.979, 0.6774, 0.7357, 0.0, 0.6774, 0.7357, 0.0, 0.6774, 0.7357, 0.0, 0.6774, 0.7357, 0.0, 0.02046, -0.1537, -0.9879, 0.02046, -0.1537, -0.9879, 0.02046, -0.1537, -0.9879, 0.02046, -0.1537, -0.9879, 0.02046, -0.1537, 0.9879, 0.02046, -0.1537, 0.9879, 0.02046, -0.1537, 0.9879, 0.02046, -0.1537, 0.9879, -0.3192, -0.9477, 0.0, -0.3192, -0.9477, 0.0, -0.3192, -0.9477, 0.0, -0.3192, -0.9477, 0.0, -1.168e-07, -2.563e-07, 1.0, -1.168e-07, -2.563e-07, 1.0, -1.168e-07, -2.563e-07, 1.0, -1.168e-07, -2.563e-07, 1.0, -1.168e-07, -2.563e-07, 1.0, -8.759e-08, 1.802e-07, -1.0, -8.759e-08, 1.802e-07, -1.0, -8.759e-08, 1.802e-07, -1.0, -8.759e-08, 1.802e-07, -1.0, -8.759e-08, 1.802e-07, -1.0, -0.9721, 0.2346, 0.0, -0.9721, 0.2346, 0.0, -0.9721, 0.2346, 0.0, -0.9721, 0.2346, 0.0, -0.9721, 0.2346, 0.0, 0.03818, 0.1576, -0.9868, 0.03818, 0.1576, -0.9868, 0.03818, 0.1576, -0.9868, 0.03818, 0.1576, -0.9868, -0.3016, 0.07686, 0.9503, -0.3016, 0.07686, 0.9503, -0.3016, 0.07686, 0.9503, -0.3016, 0.07686, 0.9503, -0.3021, 0.08115, -0.9498, -0.3021, 0.08115, -0.9498, -0.3021, 0.08115, -0.9498, -0.3021, 0.08115, -0.9498, -0.3021, 0.08115, -0.9498, 0.3598, -0.02356, -0.9327, 0.3598, -0.02356, -0.9327, 0.3598, -0.02356, -0.9327, 0.3598, -0.02356, -0.9327, 0.03818, 0.1576, 0.9868, 0.03818, 0.1576, 0.9868, 0.03818, 0.1576, 0.9868, 0.03818, 0.1576, 0.9868, 0.35, -0.08905, 0.9325, 0.35, -0.08905, 0.9325, 0.35, -0.08905, 0.9325, 0.05451, 0.9985, 0.0, 0.05451, 0.9985, 0.0, 0.05451, 0.9985, 0.0, 0.05451, 0.9985, 0.0, -0.6983, 0.7158, 0.0, -0.6983, 0.7158, 0.0, -0.6983, 0.7158, 0.0, -0.6983, 0.7158, 0.0, 0.9, -0.4359, -1.163e-07, 0.9, -0.4359, -1.163e-07, 0.9, -0.4359, -1.163e-07, 0.9, -0.4359, -1.163e-07, 0.9, -0.4359, -1.163e-07, -0.2208, 0.3182, 0.922, -0.2208, 0.3182, 0.922, -0.2208, 0.3182, 0.922, -0.2208, 0.3182, 0.922, 0.3428, -0.1311, 0.9302, 0.3428, -0.1311, 0.9302, 0.3428, -0.1311, 0.9302, 0.3428, -0.1311, 0.9302, 0.3428, -0.1311, 0.9302, 0.3428, -0.1311, 0.9302, 0.3428, -0.1315, -0.9302, 0.3428, -0.1315, -0.9302, 0.3428, -0.1315, -0.9302, 0.3428, -0.1315, -0.9302, 0.3428, -0.1315, -0.9302, -0.2208, 0.3182, -0.922, -0.2208, 0.3182, -0.922, -0.2208, 0.3182, -0.922, -0.2208, 0.3182, -0.922, 0.1603, 0.9871, 0.0, 0.1603, 0.9871, 0.0, 0.1603, 0.9871, 0.0, 0.1603, 0.9871, 0.0, -0.2498, 0.3274, -0.9113, -0.2498, 0.3274, -0.9113, -0.2498, 0.3274, -0.9113, -0.2498, 0.3274, -0.9113, -0.2498, 0.3274, 0.9113, -0.2498, 0.3274, 0.9113, -0.2498, 0.3274, 0.9113, -0.2498, 0.3274, 0.9113, -0.6714, 0.7411, 0.0, -0.6714, 0.7411, 0.0, -0.6714, 0.7411, 0.0, -0.6714, 0.7411, 0.0, 0.1993, -0.04416, -0.979, 0.1993, -0.04416, -0.979, 0.1993, -0.04416, -0.979, 0.1993, -0.04416, -0.979, 0.1993, -0.04416, 0.979, 0.1993, -0.04416, 0.979, 0.1993, -0.04416, 0.979, 0.1993, -0.04416, 0.979, 0.6774, -0.7357, 0.0, 0.6774, -0.7357, 0.0, 0.6774, -0.7357, 0.0, 0.6774, -0.7357, 0.0, 0.02046, 0.1537, -0.9879, 0.02046, 0.1537, -0.9879, 0.02046, 0.1537, -0.9879, 0.02046, 0.1537, -0.9879, 0.02046, 0.1537, 0.9879, 0.02046, 0.1537, 0.9879, 0.02046, 0.1537, 0.9879, 0.02046, 0.1537, 0.9879, -0.3192, 0.9477, 0.0, -0.3192, 0.9477, 0.0, -0.3192, 0.9477, 0.0, -0.3192, 0.9477, 0.0, -0.1739, 0.982, 0.07313, -0.005846, 0.9965, 0.08315, 0.005709, 1.0, -2.622e-07, -0.1744, 0.9847, -5.325e-07, -0.1739, 0.982, 0.07313, -0.1739, 0.982, 0.07313, -0.1739, 0.982, 0.07313, -0.1744, -0.9847, 2.096e-07, 0.005709, -1.0, 2.683e-07, -0.005846, -0.9965, 0.08315, -0.1739, -0.982, 0.07313, -0.1739, -0.982, 0.07313, -0.1739, -0.982, 0.07313, -0.1739, -0.982, 0.07313, -0.005846, -0.9965, 0.08315, 0.005709, -1.0, 2.683e-07, 0.1744, -0.9847, 3.066e-07, 0.1737, -0.9806, 0.09122, 0.1737, -0.9806, 0.09122, 0.1737, -0.9806, 0.09122, 0.1737, 0.9806, 0.09122, 0.1744, 0.9847, -9.291e-09, 0.005709, 1.0, -2.622e-07, -0.005846, 0.9965, 0.08315, 0.1737, 0.9806, 0.09122, 0.1737, 0.9806, 0.09122, -0.1739, 0.982, -0.07313, -0.1744, 0.9847, -5.325e-07, 0.005709, 1.0, -2.622e-07, -0.005846, 0.9965, -0.08315, -0.1739, 0.982, -0.07313, -0.1739, 0.982, -0.07313, -0.1739, 0.982, -0.07313, 0.1737, 0.9806, -0.09122, -0.005846, 0.9965, -0.08315, 0.005709, 1.0, -2.622e-07, 0.1744, 0.9847, -9.291e-09, 0.1737, 0.9806, -0.09122, 0.1737, -0.9806, -0.09122, 0.1744, -0.9847, 3.066e-07, 0.005709, -1.0, 2.683e-07, -0.005846, -0.9965, -0.08315, 0.1737, -0.9806, -0.09122, -0.1739, -0.982, -0.07313, -0.005846, -0.9965, -0.08315, 0.005709, -1.0, 2.683e-07, -0.1744, -0.9847, 2.096e-07, -0.1739, -0.982, -0.07313, -0.1739, -0.982, -0.07313, -0.1739, -0.982, -0.07313, -6.523e-08, -0.8207, -0.5714, -6.523e-08, -0.8207, -0.5714, -6.523e-08, -0.8207, -0.5714, -6.523e-08, -0.8207, -0.5714, -6.578e-08, 0.8207, 0.5714, -6.578e-08, 0.8207, 0.5714, -6.578e-08, 0.8207, 0.5714, -6.578e-08, 0.8207, 0.5714, -6.578e-08, 0.8207, 0.5714, -0.9721, 0.1341, -0.1926, -0.9721, 0.1341, -0.1926, -0.9721, 0.1341, -0.1926, -0.9721, 0.1341, -0.1926, 0.02715, 0.8793, 0.4756, 0.02715, 0.8793, 0.4756, 0.02715, 0.8793, 0.4756, 0.02715, 0.8793, 0.4756, -0.2201, -0.7659, -0.6041, -0.2201, -0.7659, -0.6041, -0.2201, -0.7659, -0.6041, -0.2201, -0.7659, -0.6041, -0.2201, -0.7659, -0.6041, -0.2201, -0.7659, -0.6041, -0.569, -0.4699, 0.6749, -0.569, -0.4699, 0.6749, -0.569, -0.4699, 0.6749, -0.569, -0.4699, 0.6749, -0.2196, 0.8326, 0.5084, -0.2196, 0.8326, 0.5084, -0.2196, 0.8326, 0.5084, -0.2196, 0.8326, 0.5084, -0.2196, 0.8326, 0.5084, -0.2196, 0.8326, 0.5084, 0.9997, -0.01434, 0.0206, 0.9997, -0.01434, 0.0206, 0.9997, -0.01434, 0.0206, 0.9997, -0.01434, 0.0206, 0.261, 0.7809, 0.5676, 0.261, 0.7809, 0.5676, 0.261, 0.7809, 0.5676, 0.261, 0.7809, 0.5676, 0.261, 0.7809, 0.5676, 0.261, 0.7809, 0.5676, 0.02715, -0.7512, -0.6595, 0.02715, -0.7512, -0.6595, 0.02715, -0.7512, -0.6595, 0.02715, -0.7512, -0.6595, 0.252, -0.826, -0.5042, 0.252, -0.826, -0.5042, 0.252, -0.826, -0.5042, 0.252, -0.826, -0.5042, 0.252, -0.826, -0.5042, 0.252, -0.826, -0.5042, 0.05451, 0.5705, -0.8195, 0.05451, 0.5705, -0.8195, 0.05451, 0.5705, -0.8195, 0.05451, 0.5705, -0.8195, -0.6983, 0.409, -0.5875, -0.6983, 0.409, -0.5875, -0.6983, 0.409, -0.5875, -0.6983, 0.409, -0.5875, 0.9, -0.2491, 0.3578, 0.9, -0.2491, 0.3578, 0.9, -0.2491, 0.3578, 0.9, -0.2491, 0.3578, -0.1622, -0.6532, -0.7396, -0.1622, -0.6532, -0.7396, -0.1622, -0.6532, -0.7396, -0.1622, -0.6532, -0.7396, 0.2507, -0.8454, -0.4717, 0.2507, -0.8454, -0.4717, 0.2507, -0.8454, -0.4717, 0.2507, -0.8454, -0.4717, 0.2507, 0.7358, 0.6292, 0.2507, 0.7358, 0.6292, 0.2507, 0.7358, 0.6292, 0.2507, 0.7358, 0.6292, -0.1622, 0.9203, 0.3559, -0.1622, 0.9203, 0.3559, -0.1622, 0.9203, 0.3559, -0.1622, 0.9203, 0.3559, 0.1603, 0.564, -0.8101, 0.1603, 0.564, -0.8101, 0.1603, 0.564, -0.8101, 0.1603, 0.564, -0.8101, -0.1844, 0.92, 0.3459, -0.1844, 0.92, 0.3459, -0.1844, 0.92, 0.3459, -0.1844, 0.92, 0.3459, -0.1844, -0.6437, -0.7427, -0.1844, -0.6437, -0.7427, -0.1844, -0.6437, -0.7427, -0.1844, -0.6437, -0.7427, -0.6714, 0.4234, -0.6082, -0.6714, 0.4234, -0.6082, -0.6714, 0.4234, -0.6082, -0.6714, 0.4234, -0.6082, 0.1423, 0.7939, 0.5911, 0.1423, 0.7939, 0.5911, 0.1423, 0.7939, 0.5911, 0.1423, 0.7939, 0.5911, 0.1423, -0.8299, -0.5394, 0.1423, -0.8299, -0.5394, 0.1423, -0.8299, -0.5394, 0.1423, -0.8299, -0.5394, 0.6774, -0.4203, 0.6037, 0.6774, -0.4203, 0.6037, 0.6774, -0.4203, 0.6037, 0.6774, -0.4203, 0.6037, 0.01454, 0.8781, 0.4783, 0.01454, 0.8781, 0.4783, 0.01454, 0.8781, 0.4783, 0.01454, 0.8781, 0.4783, 0.01454, -0.7533, -0.6575, 0.01454, -0.7533, -0.6575, 0.01454, -0.7533, -0.6575, 0.01454, -0.7533, -0.6575, -0.3192, 0.5415, -0.7778, -0.3192, 0.5415, -0.7778, -0.3192, 0.5415, -0.7778, -0.3192, 0.5415, -0.7778, 0.0, -0.8207, 0.5714, 0.0, -0.8207, 0.5714, 0.0, -0.8207, 0.5714, 0.0, -0.8207, 0.5714, 1.019e-07, 0.8207, -0.5714, 1.019e-07, 0.8207, -0.5714, 1.019e-07, 0.8207, -0.5714, 1.019e-07, 0.8207, -0.5714, 1.019e-07, 0.8207, -0.5714, -0.9721, 0.1341, 0.1926, -0.9721, 0.1341, 0.1926, -0.9721, 0.1341, 0.1926, -0.9721, 0.1341, 0.1926, 0.02715, 0.8793, -0.4756, 0.02715, 0.8793, -0.4756, 0.02715, 0.8793, -0.4756, 0.02715, 0.8793, -0.4756, -0.2201, -0.7659, 0.6041, -0.2201, -0.7659, 0.6041, -0.2201, -0.7659, 0.6041, -0.2201, -0.7659, 0.6041, -0.2201, -0.7659, 0.6041, -0.2201, -0.7659, 0.6041, -0.569, -0.4699, -0.6749, -0.569, -0.4699, -0.6749, -0.569, -0.4699, -0.6749, -0.569, -0.4699, -0.6749, -0.2196, 0.8326, -0.5084, -0.2196, 0.8326, -0.5084, -0.2196, 0.8326, -0.5084, -0.2196, 0.8326, -0.5084, -0.2196, 0.8326, -0.5084, -0.2196, 0.8326, -0.5084, 0.9997, -0.01434, -0.0206, 0.9997, -0.01434, -0.0206, 0.9997, -0.01434, -0.0206, 0.9997, -0.01434, -0.0206, 0.261, 0.7809, -0.5676, 0.261, 0.7809, -0.5676, 0.261, 0.7809, -0.5676, 0.261, 0.7809, -0.5676, 0.261, 0.7809, -0.5676, 0.261, 0.7809, -0.5676, 0.02715, -0.7512, 0.6595, 0.02715, -0.7512, 0.6595, 0.02715, -0.7512, 0.6595, 0.02715, -0.7512, 0.6595, 0.252, -0.826, 0.5042, 0.252, -0.826, 0.5042, 0.252, -0.826, 0.5042, 0.252, -0.826, 0.5042, 0.252, -0.826, 0.5042, 0.252, -0.826, 0.5042, 0.05451, 0.5705, 0.8195, 0.05451, 0.5705, 0.8195, 0.05451, 0.5705, 0.8195, 0.05451, 0.5705, 0.8195, -0.6983, 0.409, 0.5875, -0.6983, 0.409, 0.5875, -0.6983, 0.409, 0.5875, -0.6983, 0.409, 0.5875, 0.9, -0.2491, -0.3578, 0.9, -0.2491, -0.3578, 0.9, -0.2491, -0.3578, 0.9, -0.2491, -0.3578, -0.1622, -0.6532, 0.7396, -0.1622, -0.6532, 0.7396, -0.1622, -0.6532, 0.7396, -0.1622, -0.6532, 0.7396, 0.2507, -0.8454, 0.4717, 0.2507, -0.8454, 0.4717, 0.2507, -0.8454, 0.4717, 0.2507, -0.8454, 0.4717, 0.2507, 0.7358, -0.6292, 0.2507, 0.7358, -0.6292, 0.2507, 0.7358, -0.6292, 0.2507, 0.7358, -0.6292, -0.1622, 0.9203, -0.3559, -0.1622, 0.9203, -0.3559, -0.1622, 0.9203, -0.3559, -0.1622, 0.9203, -0.3559, 0.1603, 0.564, 0.8101, 0.1603, 0.564, 0.8101, 0.1603, 0.564, 0.8101, 0.1603, 0.564, 0.8101, -0.1844, 0.92, -0.3459, -0.1844, 0.92, -0.3459, -0.1844, 0.92, -0.3459, -0.1844, 0.92, -0.3459, -0.1844, -0.6437, 0.7427, -0.1844, -0.6437, 0.7427, -0.1844, -0.6437, 0.7427, -0.1844, -0.6437, 0.7427, -0.6714, 0.4234, 0.6082, -0.6714, 0.4234, 0.6082, -0.6714, 0.4234, 0.6082, -0.6714, 0.4234, 0.6082, 0.1423, 0.7939, -0.5911, 0.1423, 0.7939, -0.5911, 0.1423, 0.7939, -0.5911, 0.1423, 0.7939, -0.5911, 0.1423, -0.8299, 0.5394, 0.1423, -0.8299, 0.5394, 0.1423, -0.8299, 0.5394, 0.1423, -0.8299, 0.5394, 0.6774, -0.4203, -0.6037, 0.6774, -0.4203, -0.6037, 0.6774, -0.4203, -0.6037, 0.6774, -0.4203, -0.6037, 0.01454, 0.8781, -0.4783, 0.01454, 0.8781, -0.4783, 0.01454, 0.8781, -0.4783, 0.01454, 0.8781, -0.4783, 0.01454, -0.7533, 0.6575, 0.01454, -0.7533, 0.6575, 0.01454, -0.7533, 0.6575, 0.01454, -0.7533, 0.6575, -0.3192, 0.5415, 0.7778, -0.3192, 0.5415, 0.7778, -0.3192, 0.5415, 0.7778, -0.3192, 0.5415, 0.7778, -0.02053, -0.1159, -0.993, -0.02053, -0.1159, -0.993, -0.004613, -0.119, -0.9929, -0.004598, -0.119, -0.9929, -0.02053, -0.1159, -0.993, -0.02053, -0.1159, -0.993, -0.02053, -0.1159, 0.993, -0.02053, -0.1159, 0.993, -0.02053, -0.1159, 0.993, -0.004598, -0.119, 0.9929, -0.004613, -0.119, 0.9929, -0.02053, -0.1159, 0.993, 0.006523, -0.1212, 0.9926, 0.006523, -0.1212, 0.9926, 0.006523, -0.1212, 0.9926, -0.004613, -0.119, 0.9929, -0.004598, -0.119, 0.9929, 0.006523, -0.1212, 0.9926, 0.006523, -0.1212, 0.9926, 0.006523, -0.1212, 0.9926, 0.006523, -0.1212, 0.9926, 0.006523, -0.1212, 0.9926, 0.006523, -0.1212, 0.9926, 0.006523, -0.1212, -0.9926, 0.006523, -0.1212, -0.9926, -0.004598, -0.119, -0.9929, -0.004613, -0.119, -0.9929, 0.006523, -0.1212, -0.9926, 0.006523, -0.1212, -0.9926, 0.006523, -0.1212, -0.9926, 0.006523, -0.1212, -0.9926, 0.006523, -0.1212, -0.9926, 0.006523, -0.1212, -0.9926, 0.006523, -0.1212, -0.9926])] * 3)])

# ---- objects
ob_pcube1 = bpy.data.objects.new('pCube1', me_mesh)

# ---- transforms, parenting, visibility, modifiers, constraints
ob_pcube1.location = (-0.01023, 1.312e-06, 0.0003861)
ob_pcube1.rotation_euler = (1.571, -0.0, 0.0)
ob_pcube1.scale = (0.01, 0.01, 0.01)
ob_pcube1.color = (0.8, 0.8, 0.8, 1.0)

# ---- collection membership
col_collection.objects.link(ob_pcube1)

# ---- scene / render settings (as saved in the file)
scene.frame_start = 1; scene.frame_end = 250; scene.frame_set(1)
scene.render.engine = 'BLENDER_EEVEE_NEXT'
scene.cycles.sampling_pattern = 'TABULATED_SOBOL'
scene.cycles.use_light_tree = False
scene.view_settings.view_transform = 'Filmic'
bpy.context.view_layer.update()

# ---- added for rendering (the .blend has no active camera and no usable light): camera, sun
cam_auto = bpy.data.cameras.new('AutoCamera')
cam_auto.lens = 50.0
cam_auto.sensor_width = 36.0
cam_auto.clip_end = 1000.0
ob_auto_camera = bpy.data.objects.new('AutoCamera', cam_auto)
scene.collection.objects.link(ob_auto_camera)
ob_auto_camera.location = (0.167554, -0.222054, 0.148036)
ob_auto_camera.rotation_euler = (1.09748, -7.21219e-08, 0.694738)
scene.camera = ob_auto_camera
light_auto_sun = bpy.data.lights.new('AutoSun', 'SUN')
light_auto_sun.energy = 3.0
light_auto_sun.angle = 0.0523599
ob_auto_sun = bpy.data.objects.new('AutoSun', light_auto_sun)
scene.collection.objects.link(ob_auto_sun)
ob_auto_sun.rotation_euler = (0.872665, 0.174533, 0.523599)
bpy.context.view_layer.update()
